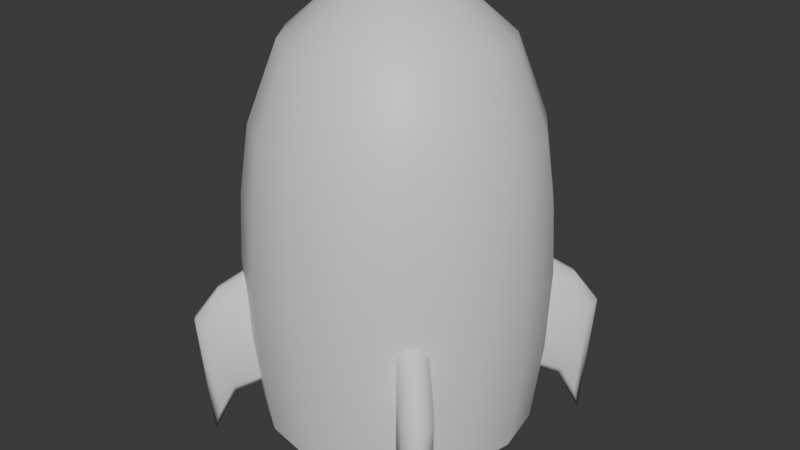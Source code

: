 # Source: Spaceship.blend  (saved by Blender 4.4.32; exported with 4.5.12 LTS)
import bpy
from mathutils import Matrix  # noqa: F401  (used for matrix-valued properties, if any)

bpy.ops.wm.read_factory_settings(use_empty=True)
scene = bpy.context.scene
scene.name = 'Scene'

# ---- collections
col_collection = bpy.data.collections.new('Collection'); scene.collection.children.link(col_collection)

# ---- materials (node trees are filled in below, after node groups)
mat_material_002 = bpy.data.materials.new('Material.002')
mat_material_003 = bpy.data.materials.new('Material.003')
mat_material_004 = bpy.data.materials.new('Material.004')
mat_material_005 = bpy.data.materials.new('Material.005')
mat_material = bpy.data.materials.new('Material')
mat_material.alpha_threshold = 0.0
mat_material.roughness = 0.5
mat_material.line_color = (0.0, 0.0, 0.0, 1.0)
mat_material_001 = bpy.data.materials.new('Material.001')

# ---- node groups
ng_smooth_by_angle = bpy.data.node_groups.new('Smooth by Angle', 'GeometryNodeTree')
_s = ng_smooth_by_angle.interface.new_socket(name='Mesh', in_out='OUTPUT', socket_type='NodeSocketGeometry')
_s = ng_smooth_by_angle.interface.new_socket(name='Mesh', in_out='INPUT', socket_type='NodeSocketGeometry')
_s = ng_smooth_by_angle.interface.new_socket(name='Angle', in_out='INPUT', socket_type='NodeSocketFloat')
_s.subtype = 'ANGLE'
_s.default_value = 0.5236
_s.min_value = 0.0
_s.max_value = 3.142
_s.description = 'Maximum face angle for smooth edges'
_s = ng_smooth_by_angle.interface.new_socket(name='Ignore Sharpness', in_out='INPUT', socket_type='NodeSocketBool')
_s.force_non_field = True
ng_smooth_by_angle.description = 'Set the sharpness of mesh edges based on the angle between the neighboring faces'
ng_smooth_by_angle.is_modifier = True
_N = ng_smooth_by_angle.nodes; _L = ng_smooth_by_angle.links
n0 = _N.new('GeometryNodeSetShadeSmooth'); n0.name = 'Set Shade Smooth'; n0.location = (120, -80)
n0.domain = 'EDGE'
n1 = _N.new('GeometryNodeSetShadeSmooth'); n1.name = 'Set Shade Smooth.001'; n1.location = (300, -80)
n2 = _N.new('NodeGroupOutput'); n2.name = 'Group Output'; n2.location = (480, -80)
n3 = _N.new('GeometryNodeInputMeshEdgeAngle'); n3.name = 'Edge Angle'; n3.location = (-440, -240)
n4 = _N.new('NodeGroupInput'); n4.name = 'Group Input'; n4.location = (-80, -80)
n5 = _N.new('GeometryNodeInputEdgeSmooth'); n5.name = 'Is Edge Smooth'; n5.location = (-260, -120)
n6 = _N.new('GeometryNodeInputShadeSmooth'); n6.name = 'Is Shade Smooth'; n6.location = (-440, -397)
n7 = _N.new('FunctionNodeCompare'); n7.name = 'Compare'; n7.location = (-260, -260)
n7.operation = 'LESS_EQUAL'
n7.inputs[6].default_value = (0.0, 0.0, 0.0, 0.0)
n7.inputs[7].default_value = (0.0, 0.0, 0.0, 0.0)
n8 = _N.new('FunctionNodeBooleanMath'); n8.name = 'Boolean Math.001'; n8.location = (-80, -260)
n9 = _N.new('NodeGroupInput'); n9.name = 'Group Input.001'; n9.location = (-440, -329)
n10 = _N.new('NodeGroupInput'); n10.name = 'Group Input.002'; n10.location = (-259, -189)
n11 = _N.new('FunctionNodeBooleanMath'); n11.name = 'Boolean Math'; n11.location = (-80, -149)
n11.operation = 'OR'
n12 = _N.new('FunctionNodeBooleanMath'); n12.name = 'Boolean Math.002'; n12.location = (-260, -380)
n12.operation = 'OR'
n13 = _N.new('NodeGroupInput'); n13.name = 'Group Input.003'; n13.location = (-440, -460)
_L.new(n3.outputs[0], n7.inputs[0])
_L.new(n1.outputs[0], n2.inputs[0])
_L.new(n9.outputs[1], n7.inputs[1])
_L.new(n7.outputs[0], n8.inputs[0])
_L.new(n4.outputs[0], n0.inputs[0])
_L.new(n0.outputs[0], n1.inputs[0])
_L.new(n8.outputs[0], n0.inputs[2])
_L.new(n10.outputs[2], n11.inputs[1])
_L.new(n5.outputs[0], n11.inputs[0])
_L.new(n11.outputs[0], n0.inputs[1])
_L.new(n13.outputs[2], n12.inputs[1])
_L.new(n6.outputs[0], n12.inputs[0])
_L.new(n12.outputs[0], n8.inputs[1])
n2.is_active_output = True

# ---- material node trees
mat_material_002.use_nodes = True; mat_material_002.node_tree.nodes.clear()
_N = mat_material_002.node_tree.nodes; _L = mat_material_002.node_tree.links
n0 = _N.new('ShaderNodeBsdfPrincipled'); n0.name = 'Principled BSDF'; n0.location = (10, 300)
n1 = _N.new('ShaderNodeOutputMaterial'); n1.name = 'Material Output'; n1.location = (300, 300)
_L.new(n0.outputs[0], n1.inputs[0])
n1.is_active_output = True
mat_material_003.use_nodes = True; mat_material_003.node_tree.nodes.clear()
_N = mat_material_003.node_tree.nodes; _L = mat_material_003.node_tree.links
n0 = _N.new('ShaderNodeBsdfPrincipled'); n0.name = 'Principled BSDF'; n0.location = (10, 300)
n1 = _N.new('ShaderNodeOutputMaterial'); n1.name = 'Material Output'; n1.location = (300, 300)
_L.new(n0.outputs[0], n1.inputs[0])
n1.is_active_output = True
mat_material_004.use_nodes = True; mat_material_004.node_tree.nodes.clear()
_N = mat_material_004.node_tree.nodes; _L = mat_material_004.node_tree.links
n0 = _N.new('ShaderNodeBsdfPrincipled'); n0.name = 'Principled BSDF'; n0.location = (10, 300)
n1 = _N.new('ShaderNodeOutputMaterial'); n1.name = 'Material Output'; n1.location = (300, 300)
_L.new(n0.outputs[0], n1.inputs[0])
n1.is_active_output = True
mat_material_005.use_nodes = True; mat_material_005.node_tree.nodes.clear()
_N = mat_material_005.node_tree.nodes; _L = mat_material_005.node_tree.links
n0 = _N.new('ShaderNodeBsdfPrincipled'); n0.name = 'Principled BSDF'; n0.location = (10, 300)
n1 = _N.new('ShaderNodeOutputMaterial'); n1.name = 'Material Output'; n1.location = (300, 300)
_L.new(n0.outputs[0], n1.inputs[0])
n1.is_active_output = True
mat_material.use_nodes = True; mat_material.node_tree.nodes.clear()
_N = mat_material.node_tree.nodes; _L = mat_material.node_tree.links
n0 = _N.new('ShaderNodeOutputMaterial'); n0.name = 'Material Output'; n0.location = (300, 300)
n1 = _N.new('ShaderNodeBsdfPrincipled'); n1.name = 'Principled BSDF'; n1.location = (10, 300)
n1.inputs[3].default_value = 1.45
_L.new(n1.outputs[0], n0.inputs[0])
n0.is_active_output = True
mat_material_001.use_nodes = True; mat_material_001.node_tree.nodes.clear()
_N = mat_material_001.node_tree.nodes; _L = mat_material_001.node_tree.links
n0 = _N.new('ShaderNodeBsdfPrincipled'); n0.name = 'Principled BSDF'; n0.location = (10, 300)
n1 = _N.new('ShaderNodeOutputMaterial'); n1.name = 'Material Output'; n1.location = (300, 300)
_L.new(n0.outputs[0], n1.inputs[0])
n1.is_active_output = True

# ---- world
world_world = bpy.data.worlds.new('World'); scene.world = world_world
world_world.use_nodes = True; world_world.node_tree.nodes.clear()
_N = world_world.node_tree.nodes; _L = world_world.node_tree.links
n0 = _N.new('ShaderNodeOutputWorld'); n0.name = 'World Output'; n0.location = (300, 300)
n1 = _N.new('ShaderNodeBackground'); n1.name = 'Background'; n1.location = (10, 300)
n1.inputs[0].default_value = (0.05088, 0.05088, 0.05088, 1.0)
_L.new(n1.outputs[0], n0.inputs[0])
n0.is_active_output = True
world_world.color = (0.05088, 0.05088, 0.05088)
world_world.sun_shadow_jitter_overblur = 0.0

# ---- meshes
me_cylinder = bpy.data.meshes.new('Cylinder')
me_cylinder.from_pydata([(0.0, 2.9, -4.897), (1.11, 2.679, -4.897), (2.051, 2.051, -4.897), (2.679, 1.11, -4.897), (2.9, 0.0, -4.897), (2.679, -1.11, -4.897), (2.051, -2.051, -4.897), (1.11, -2.679, -4.897), (0.0, -2.9, -4.897), (-1.11, -2.679, -4.897), (-2.051, -2.051, -4.897), (-2.679, -1.11, -4.897), (-2.9, 0.0, -4.897), (-2.679, 1.11, -4.897), (-2.051, 2.051, -4.897), (-1.11, 2.679, -4.897), (0.0, 2.9, 1.479), (1.11, 2.679, 1.479), (2.051, 2.051, 1.479), (2.679, 1.11, 1.479), (2.9, 0.0, 1.479), (2.679, -1.11, 1.479), (2.051, -2.051, 1.479), (1.11, -2.679, 1.479), (0.0, -2.9, 1.479), (-1.11, -2.679, 1.479), (-2.051, -2.051, 1.479), (-2.679, -1.11, 1.479), (-2.9, 0.0, 1.479), (-2.679, 1.11, 1.479), (-2.051, 2.051, 1.479), (-1.11, 2.679, 1.479), (7.674e-09, 2.262, 3.154), (0.8656, 2.09, 3.155), (1.599, 1.599, 3.155), (2.09, 0.8656, 3.155), (2.262, -9.984e-09, 3.155), (2.09, -0.8656, 3.155), (1.599, -1.599, 3.155), (0.8656, -2.09, 3.155), (7.674e-09, -2.262, 3.155), (-0.8656, -2.09, 3.155), (-1.599, -1.599, 3.155), (-2.09, -0.8656, 3.155), (-2.262, -9.984e-09, 3.155), (-2.09, 0.8656, 3.155), (-1.599, 1.599, 3.155), (-0.8656, 2.09, 3.155), (1.221, 2.947, -1.405), (2.256, 2.256, -1.405), (2.947, 1.221, -1.405), (3.19, 0.0, -1.405), (2.947, -1.221, -1.405), (2.256, -2.256, -1.405), (1.221, -2.947, -1.405), (-2.98e-09, -3.19, -1.405), (-1.221, -2.947, -1.405), (-2.256, -2.256, -1.405), (-2.947, -1.221, -1.405), (-3.19, 0.0, -1.405), (-2.947, 1.221, -1.405), (-2.256, 2.256, -1.405), (-1.221, 2.947, -1.405), (2.815e-08, 1.878, -5.63), (0.7185, 1.735, -5.63), (1.328, 1.328, -5.63), (1.735, 0.7185, -5.63), (1.878, -4.47e-09, -5.63), (1.735, -0.7185, -5.63), (1.328, -1.328, -5.63), (0.7185, -1.735, -5.63), (2.815e-08, -1.878, -5.63), (-0.7185, -1.735, -5.63), (-1.328, -1.328, -5.63), (-1.735, -0.7185, -5.63), (-1.878, -4.47e-09, -5.63), (-1.735, 0.7185, -5.63), (-1.328, 1.328, -5.63), (-0.7185, 1.735, -5.63), (3.163e-08, 2.03, -5.63), (0.7768, 1.875, -5.63), (1.435, 1.435, -5.63), (1.875, 0.7768, -5.63), (2.03, -4.47e-09, -5.63), (1.875, -0.7768, -5.63), (1.435, -1.435, -5.63), (0.7768, -1.875, -5.63), (3.163e-08, -2.03, -5.63), (-0.7768, -1.875, -5.63), (-1.435, -1.435, -5.63), (-1.875, -0.7768, -5.63), (-2.03, -4.47e-09, -5.63), (-1.875, 0.7768, -5.63), (-1.435, 1.435, -5.63), (-0.7768, 1.875, -5.63), (2.815e-08, 1.574, -6.065), (0.6022, 1.454, -6.065), (1.113, 1.113, -6.065), (1.454, 0.6022, -6.065), (1.574, -4.47e-09, -6.065), (1.454, -0.6022, -6.065), (1.113, -1.113, -6.065), (0.6022, -1.454, -6.065), (2.815e-08, -1.574, -6.065), (-0.6022, -1.454, -6.065), (-1.113, -1.113, -6.065), (-1.454, -0.6022, -6.065), (-1.574, -4.47e-09, -6.065), (-1.454, 0.6022, -6.065), (-1.113, 1.113, -6.065), (-0.6022, 1.454, -6.065), (2.815e-08, 1.878, -6.065), (0.7185, 1.735, -6.065), (1.328, 1.328, -6.065), (1.735, 0.7185, -6.065), (1.878, -4.47e-09, -6.065), (1.735, -0.7185, -6.065), (1.328, -1.328, -6.065), (0.7185, -1.735, -6.065), (2.815e-08, -1.878, -6.065), (-0.7185, -1.735, -6.065), (-1.328, -1.328, -6.065), (-1.735, -0.7185, -6.065), (-1.878, -4.47e-09, -6.065), (-1.735, 0.7185, -6.065), (-1.328, 1.328, -6.065), (-0.7185, 1.735, -6.065), (2.169e-07, 1.574, -5.065), (0.6022, 1.454, -5.065), (1.113, 1.113, -5.065), (1.454, 0.6022, -5.065), (1.574, -4.47e-09, -5.065), (1.454, -0.6022, -5.065), (1.113, -1.113, -5.065), (0.6022, -1.454, -5.065), (2.169e-07, -1.574, -5.065), (-0.6022, -1.454, -5.065), (-1.113, -1.113, -5.065), (-1.454, -0.6022, -5.065), (-1.574, -4.47e-09, -5.065), (-1.454, 0.6022, -5.065), (-1.113, 1.113, -5.065), (-0.6022, 1.454, -5.065), (1.193, 2.881, -3.151), (2.205, 2.205, -3.151), (2.881, 1.193, -3.151), (3.118, 3.578e-10, -3.151), (2.881, -1.193, -3.151), (2.205, -2.205, -3.151), (1.193, -2.881, -3.151), (-2.42e-09, -3.118, -3.151), (-1.193, -2.881, -3.151), (-2.205, -2.205, -3.151), (-2.881, -1.193, -3.151), (-3.118, 3.578e-10, -3.151), (-2.881, 1.193, -3.151), (-2.205, 2.205, -3.151), (-1.193, 2.881, -3.151), (-2.42e-09, 3.118, -3.151), (-1.522e-09, 3.11, 0.03698), (1.19, 2.873, 0.03698), (2.199, 2.199, 0.03698), (2.873, 1.19, 0.03698), (3.11, -3.163e-10, 0.03698), (2.873, -1.19, 0.03698), (2.199, -2.199, 0.03698), (1.19, -2.873, 0.03698), (-1.522e-09, -3.11, 0.03698), (-1.19, -2.873, 0.03698), (-2.199, -2.199, 0.03698), (-2.873, -1.19, 0.03698), (-3.11, -3.163e-10, 0.03698), (-2.873, 1.19, 0.03698), (-2.199, 2.199, 0.03698), (-1.19, 2.873, 0.03698), (1.797e-08, 1.19, 4.104), (2.235e-08, 0.4499, 4.383), (0.1722, 0.4156, 4.383), (0.4556, 1.1, 4.104), (0.3181, 0.3181, 4.383), (0.8418, 0.8418, 4.104), (0.4156, 0.1722, 4.383), (1.1, 0.4556, 4.104), (0.4499, -1.49e-08, 4.383), (1.19, -1.122e-08, 4.104), (0.4156, -0.1722, 4.383), (1.1, -0.4556, 4.104), (0.3181, -0.3181, 4.383), (0.8418, -0.8418, 4.104), (0.1722, -0.4156, 4.383), (0.4556, -1.1, 4.104), (2.235e-08, -0.4499, 4.383), (1.797e-08, -1.19, 4.104), (-0.1722, -0.4156, 4.383), (-0.4556, -1.1, 4.104), (-0.3181, -0.3181, 4.383), (-0.8418, -0.8418, 4.104), (-0.4156, -0.1722, 4.383), (-1.1, -0.4556, 4.104), (-0.4499, -2.98e-08, 4.383), (-1.19, -1.122e-08, 4.104), (-0.4156, 0.1722, 4.383), (-1.1, 0.4556, 4.104), (-0.3181, 0.3181, 4.383), (-0.8418, 0.8418, 4.104), (-0.1722, 0.4156, 4.383), (-0.4556, 1.1, 4.104), (-0.7832, 3.034, -1.405), (-2.174e-09, 3.146, -0.6077), (0.7832, 3.034, -1.405), (-2.724e-09, 3.157, -2.203), (-0.5214, 3.097, -1.936), (-0.5214, 3.089, -0.8742), (0.5214, 3.089, -0.8742), (0.5214, 3.097, -1.936)], [], [(32, 175, 178, 33), (35, 182, 184, 36), (36, 184, 186, 37), (37, 186, 188, 38), (38, 188, 190, 39), (39, 190, 192, 40), (40, 192, 194, 41), (41, 194, 196, 42), (42, 196, 198, 43), (43, 198, 200, 44), (44, 200, 202, 45), (45, 202, 204, 46), (46, 204, 206, 47), (33, 178, 180, 34), (34, 180, 182, 35), (15, 0, 79, 94), (174, 31, 16, 159), (173, 30, 31, 174), (172, 29, 30, 173), (171, 28, 29, 172), (170, 27, 28, 171), (169, 26, 27, 170), (168, 25, 26, 169), (167, 24, 25, 168), (166, 23, 24, 167), (165, 22, 23, 166), (164, 21, 22, 165), (163, 20, 21, 164), (162, 19, 20, 163), (161, 18, 19, 162), (160, 17, 18, 161), (159, 16, 17, 160), (31, 47, 32, 16), (30, 46, 47, 31), (29, 45, 46, 30), (28, 44, 45, 29), (27, 43, 44, 28), (26, 42, 43, 27), (25, 41, 42, 26), (24, 40, 41, 25), (23, 39, 40, 24), (22, 38, 39, 23), (21, 37, 38, 22), (20, 36, 37, 21), (19, 35, 36, 20), (18, 34, 35, 19), (17, 33, 34, 18), (16, 32, 33, 17), (174, 159, 208, 212), (143, 48, 49, 144), (144, 49, 50, 145), (145, 50, 51, 146), (146, 51, 52, 147), (147, 52, 53, 148), (148, 53, 54, 149), (149, 54, 55, 150), (150, 55, 56, 151), (151, 56, 57, 152), (152, 57, 58, 153), (153, 58, 59, 154), (154, 59, 60, 155), (155, 60, 61, 156), (156, 61, 62, 157), (143, 214, 209, 48), (68, 69, 117, 116), (3, 4, 83, 82), (8, 9, 88, 87), (13, 14, 93, 92), (1, 2, 81, 80), (6, 7, 86, 85), (11, 12, 91, 90), (4, 5, 84, 83), (9, 10, 89, 88), (14, 15, 94, 93), (2, 3, 82, 81), (7, 8, 87, 86), (0, 1, 80, 79), (12, 13, 92, 91), (5, 6, 85, 84), (10, 11, 90, 89), (64, 63, 79, 80), (65, 64, 80, 81), (66, 65, 81, 82), (67, 66, 82, 83), (68, 67, 83, 84), (69, 68, 84, 85), (70, 69, 85, 86), (71, 70, 86, 87), (72, 71, 87, 88), (73, 72, 88, 89), (74, 73, 89, 90), (75, 74, 90, 91), (76, 75, 91, 92), (77, 76, 92, 93), (78, 77, 93, 94), (63, 78, 94, 79), (103, 104, 136, 135), (76, 77, 125, 124), (69, 70, 118, 117), (77, 78, 126, 125), (70, 71, 119, 118), (63, 64, 112, 111), (78, 63, 111, 126), (71, 72, 120, 119), (64, 65, 113, 112), (72, 73, 121, 120), (65, 66, 114, 113), (73, 74, 122, 121), (66, 67, 115, 114), (74, 75, 123, 122), (67, 68, 116, 115), (75, 76, 124, 123), (96, 95, 111, 112), (97, 96, 112, 113), (98, 97, 113, 114), (99, 98, 114, 115), (100, 99, 115, 116), (101, 100, 116, 117), (102, 101, 117, 118), (103, 102, 118, 119), (104, 103, 119, 120), (105, 104, 120, 121), (106, 105, 121, 122), (107, 106, 122, 123), (108, 107, 123, 124), (109, 108, 124, 125), (110, 109, 125, 126), (95, 110, 126, 111), (127, 128, 129, 130, 131, 132, 133, 134, 135, 136, 137, 138, 139, 140, 141, 142), (96, 97, 129, 128), (104, 105, 137, 136), (97, 98, 130, 129), (105, 106, 138, 137), (98, 99, 131, 130), (106, 107, 139, 138), (99, 100, 132, 131), (107, 108, 140, 139), (100, 101, 133, 132), (108, 109, 141, 140), (101, 102, 134, 133), (109, 110, 142, 141), (102, 103, 135, 134), (95, 96, 128, 127), (110, 95, 127, 142), (15, 157, 158, 0), (14, 156, 157, 15), (13, 155, 156, 14), (12, 154, 155, 13), (11, 153, 154, 12), (10, 152, 153, 11), (9, 151, 152, 10), (8, 150, 151, 9), (7, 149, 150, 8), (6, 148, 149, 7), (5, 147, 148, 6), (4, 146, 147, 5), (3, 145, 146, 4), (2, 144, 145, 3), (1, 143, 144, 2), (0, 158, 143, 1), (48, 160, 161, 49), (49, 161, 162, 50), (50, 162, 163, 51), (51, 163, 164, 52), (52, 164, 165, 53), (53, 165, 166, 54), (54, 166, 167, 55), (55, 167, 168, 56), (56, 168, 169, 57), (57, 169, 170, 58), (58, 170, 171, 59), (59, 171, 172, 60), (60, 172, 173, 61), (61, 173, 174, 62), (213, 208, 159, 160), (47, 206, 175, 32), (178, 175, 176, 177), (180, 178, 177, 179), (182, 180, 179, 181), (184, 182, 181, 183), (186, 184, 183, 185), (188, 186, 185, 187), (190, 188, 187, 189), (192, 190, 189, 191), (194, 192, 191, 193), (196, 194, 193, 195), (198, 196, 195, 197), (200, 198, 197, 199), (202, 200, 199, 201), (204, 202, 201, 203), (206, 204, 203, 205), (175, 206, 205, 176), (177, 176, 205, 203, 201, 199, 197, 195, 193, 191, 189, 187, 185, 183, 181, 179), (157, 62, 207, 211), (158, 157, 211, 210), (158, 210, 214, 143), (209, 213, 160, 48), (62, 174, 212, 207)])
me_cylinder.polygons.foreach_set('use_smooth', [True] * 198)
me_cylinder.polygons.foreach_set('material_index', [3, 3, 3, 3, 3, 3, 3, 3, 3, 3, 3, 3, 3, 3, 3, 1, 0, 0, 0, 0, 0, 0, 0, 0, 0, 0, 0, 0, 0, 0, 0, 0, 0, 0, 0, 0, 0, 0, 0, 0, 0, 0, 0, 0, 0, 0, 0, 0, 0, 0, 0, 0, 0, 0, 0, 0, 0, 0, 0, 0, 0, 0, 0, 0, 2, 1, 1, 1, 1, 1, 1, 1, 1, 1, 1, 1, 1, 1, 1, 1, 1, 1, 1, 1, 1, 1, 1, 1, 1, 1, 1, 1, 1, 1, 1, 1, 2, 2, 2, 2, 2, 2, 2, 2, 2, 2, 2, 2, 2, 2, 2, 2, 2, 2, 2, 2, 2, 2, 2, 2, 2, 2, 2, 2, 2, 2, 2, 2, 2, 2, 2, 2, 2, 2, 2, 2, 2, 2, 2, 2, 2, 2, 2, 2, 1, 1, 1, 1, 1, 1, 1, 1, 1, 1, 1, 1, 1, 1, 1, 1, 0, 0, 0, 0, 0, 0, 0, 0, 0, 0, 0, 0, 0, 0, 0, 3, 3, 3, 3, 3, 3, 3, 3, 3, 3, 3, 3, 3, 3, 3, 3, 3, 3, 0, 0, 0, 0, 0])
_uv = me_cylinder.uv_layers.new(name='UVMap')
_uv.uv.foreach_set('vector', [2.674, 1.248, 2.362, 1.248, 2.347, 1.151, 2.644, 1.055, 2.418, 0.7412, 2.232, 0.9927, 2.145, 0.9468, 2.245, 0.65, 2.245, 0.65, 2.145, 0.9468, 2.048, 0.9301, 2.052, 0.6169, 2.052, 0.6169, 2.048, 0.9301, 1.95, 0.9453, 1.859, 0.6442, 1.859, 0.6442, 1.95, 0.9453, 1.86, 0.9914, 1.682, 0.7297, 1.682, 0.7297, 1.86, 0.9914, 1.788, 1.065, 1.537, 0.8637, 1.537, 1.633, 1.787, 1.432, 1.86, 1.505, 1.682, 1.767, 1.682, 1.767, 1.86, 1.505, 1.949, 1.551, 1.859, 1.852, 1.859, 1.852, 1.949, 1.551, 2.048, 1.565, 2.053, 1.879, 2.053, 1.879, 2.048, 1.565, 2.145, 1.549, 2.246, 1.846, 2.246, 1.846, 2.145, 1.549, 2.233, 1.503, 2.419, 1.755, 2.419, 1.755, 2.233, 1.503, 2.302, 1.433, 2.556, 1.615, 2.556, 1.615, 2.302, 1.433, 2.347, 1.345, 2.644, 1.441, 2.644, 1.055, 2.347, 1.151, 2.302, 1.063, 2.556, 0.8803, 2.556, 0.8803, 2.302, 1.063, 2.232, 0.9927, 2.418, 0.7412, 1.123, -0.1543, 1.139, 0.08524, 0.8788, 0.08901, 0.8666, -0.1173, -0.5866, 0.7503, -0.8881, 0.7321, -0.8804, 0.4986, -0.5784, 0.4989, -0.6102, 1.002, -0.9103, 0.9654, -0.8881, 0.7321, -0.5866, 0.7503, -0.6485, 1.252, -0.9456, 1.197, -0.9103, 0.9654, -0.6102, 1.002, -0.7014, 1.5, -0.9951, 1.426, -0.9456, 1.197, -0.6485, 1.252, -0.7688, 1.744, -1.06, 1.653, -0.9951, 1.426, -0.7014, 1.5, -0.8506, 1.988, -1.141, 1.877, -1.06, 1.653, -0.7688, 1.744, -0.9474, 2.233, -1.239, 2.1, -1.141, 1.877, -0.8506, 1.988, -1.061, 2.484, -1.362, 2.324, -1.239, 2.1, -0.9474, 2.233, -0.9482, -1.233, -1.24, -1.099, -1.363, -1.323, -1.062, -1.483, -0.851, -0.988, -1.141, -0.8767, -1.24, -1.099, -0.9482, -1.233, -0.769, -0.7447, -1.06, -0.6527, -1.141, -0.8767, -0.851, -0.988, -0.7015, -0.5004, -0.9951, -0.4265, -1.06, -0.6527, -0.769, -0.7447, -0.6483, -0.2533, -0.9449, -0.1977, -0.9951, -0.4265, -0.7015, -0.5004, -0.6098, -0.003762, -0.9089, 0.0333, -0.9449, -0.1977, -0.6483, -0.2533, -0.5863, 0.2478, -0.8869, 0.2656, -0.9089, 0.0333, -0.6098, -0.003762, -0.5784, 0.4989, -0.8804, 0.4986, -0.8869, 0.2656, -0.5863, 0.2478, -0.8881, 0.7321, -1.28, 0.7084, -1.273, 0.4989, -0.8804, 0.4986, -0.9103, 0.9654, -1.3, 0.9169, -1.28, 0.7084, -0.8881, 0.7321, -0.9456, 1.197, -1.331, 1.124, -1.3, 0.9169, -0.9103, 0.9654, -0.9951, 1.426, -1.375, 1.328, -1.331, 1.124, -0.9456, 1.197, -1.06, 1.653, -1.434, 1.527, -1.375, 1.328, -0.9951, 1.426, -1.141, 1.877, -1.506, 1.722, -1.434, 1.527, -1.06, 1.653, -1.239, 2.1, -1.595, 1.909, -1.506, 1.722, -1.141, 1.877, -1.362, 2.324, -1.701, 2.085, -1.595, 1.909, -1.239, 2.1, -1.24, -1.099, -1.595, -0.9082, -1.701, -1.083, -1.363, -1.323, -1.141, -0.8767, -1.507, -0.7224, -1.595, -0.9082, -1.24, -1.099, -1.06, -0.6527, -1.434, -0.5288, -1.507, -0.7224, -1.141, -0.8767, -0.9951, -0.4265, -1.375, -0.3295, -1.434, -0.5288, -1.06, -0.6527, -0.9449, -0.1977, -1.33, -0.1259, -1.375, -0.3295, -0.9951, -0.4265, -0.9089, 0.0333, -1.298, 0.08075, -1.33, -0.1259, -0.9449, -0.1977, -0.8869, 0.2656, -1.278, 0.2894, -1.298, 0.08075, -0.9089, 0.0333, -0.8804, 0.4986, -1.273, 0.4989, -1.278, 0.2894, -0.8869, 0.2656, -0.5866, 0.7503, -0.5784, 0.4989, -0.4444, 0.4988, -0.3885, 0.6113, 0.124, 0.198, -0.2808, 0.23, -0.3059, -0.04169, 0.09083, -0.09447, 0.09083, -0.09447, -0.3059, -0.04169, -0.3474, -0.3094, 0.04283, -0.3824, 0.04283, -0.3824, -0.3474, -0.3094, -0.4037, -0.5741, -0.01962, -0.6652, -0.01962, -0.6652, -0.4037, -0.5741, -0.4736, -0.8332, -0.09466, -0.9417, -0.09466, -0.9417, -0.4736, -0.8332, -0.5558, -1.091, -0.1796, -1.213, -0.1796, -1.213, -0.5558, -1.091, -0.6489, -1.351, -0.2715, -1.482, -0.2715, -1.482, -0.6489, -1.351, -0.7511, -1.616, -0.3663, -1.749, -0.3644, 2.749, -0.7498, 2.617, -0.6479, 2.351, -0.2701, 2.482, -0.2701, 2.482, -0.6479, 2.351, -0.555, 2.091, -0.1785, 2.213, -0.1785, 2.213, -0.555, 2.091, -0.4731, 1.833, -0.09383, 1.941, -0.09383, 1.941, -0.4731, 1.833, -0.4033, 1.573, -0.01906, 1.664, -0.01906, 1.664, -0.4033, 1.573, -0.3471, 1.308, 0.04321, 1.381, 0.04321, 1.381, -0.3471, 1.308, -0.3057, 1.04, 0.09107, 1.093, 0.09107, 1.093, -0.3057, 1.04, -0.2804, 0.7684, 0.1242, 0.801, 0.124, 0.198, -0.1543, 0.3833, -0.2752, 0.3268, -0.2808, 0.23, 1.968, 0.2012, 1.942, 0.3394, 1.86, 0.3234, 1.884, 0.1861, 0.9996, 0.782, 0.8948, 0.9882, 0.6812, 0.865, 0.766, 0.6878, 0.2346, -1.425, 0.4394, -1.305, 0.3114, -1.102, 0.1518, -1.186, 1.0, -0.6116, 1.077, -0.3885, 0.8294, -0.3189, 0.7681, -0.5109, 1.123, 0.3249, 1.076, 0.559, 0.8281, 0.4964, 0.866, 0.2952, 0.6133, 1.335, 0.4388, 1.475, 0.3079, 1.275, 0.4501, 1.161, 0.7657, -1.003, 0.8952, -0.8179, 0.6838, -0.6886, 0.5786, -0.8482, 0.8948, 0.9882, 0.7653, 1.173, 0.5753, 1.024, 0.6812, 0.865, 0.4394, -1.305, 0.6139, -1.165, 0.454, -0.9871, 0.3114, -1.102, 1.077, -0.3885, 1.123, -0.1543, 0.8666, -0.1173, 0.8294, -0.3189, 1.076, 0.559, 0.9996, 0.782, 0.766, 0.6878, 0.8281, 0.4964, 0.4388, 1.475, 0.2342, 1.595, 0.1515, 1.356, 0.3079, 1.275, 1.139, 0.08524, 1.123, 0.3249, 0.866, 0.2952, 0.8788, 0.08901, 0.8952, -0.8179, 1.0, -0.6116, 0.7681, -0.5109, 0.6838, -0.6886, 0.7653, 1.173, 0.6133, 1.335, 0.4501, 1.161, 0.5753, 1.024, 0.6139, -1.165, 0.7657, -1.003, 0.5786, -0.8482, 0.454, -0.9871, 0.8261, 0.2902, 0.8384, 0.08896, 0.8788, 0.08901, 0.866, 0.2952, 0.7896, 0.4867, 0.8261, 0.2902, 0.866, 0.2952, 0.8281, 0.4964, 0.7299, 0.6735, 0.7896, 0.4867, 0.8281, 0.4964, 0.766, 0.6878, 0.6482, 0.8463, 0.7299, 0.6735, 0.766, 0.6878, 0.6812, 0.865, 0.5462, 1.001, 0.6482, 0.8463, 0.6812, 0.865, 0.5753, 1.024, 0.4254, 1.135, 0.5462, 1.001, 0.5753, 1.024, 0.4501, 1.161, 0.289, 1.246, 0.4254, 1.135, 0.4501, 1.161, 0.3079, 1.275, 0.1418, 1.323, 0.289, 1.246, 0.3079, 1.275, 0.1515, 1.356, 0.2922, -1.073, 0.1418, -1.152, 0.1518, -1.186, 0.3114, -1.102, 0.4292, -0.9609, 0.2922, -1.073, 0.3114, -1.102, 0.454, -0.9871, 0.5494, -0.8256, 0.4292, -0.9609, 0.454, -0.9871, 0.5786, -0.8482, 0.6508, -0.6699, 0.5494, -0.8256, 0.5786, -0.8482, 0.6838, -0.6886, 0.7319, -0.4965, 0.6508, -0.6699, 0.6838, -0.6886, 0.7681, -0.5109, 0.7909, -0.3091, 0.7319, -0.4965, 0.7681, -0.5109, 0.8294, -0.3189, 0.8266, -0.1124, 0.7909, -0.3091, 0.8294, -0.3189, 0.8666, -0.1173, 0.8384, 0.08896, 0.8266, -0.1124, 0.8666, -0.1173, 0.8788, 0.08901, 1.745, -1.705, 1.773, -1.578, 1.561, -1.539, 1.537, -1.666, 2.018, -1.042, 2.035, -0.8858, 1.943, -0.8783, 1.927, -1.031, 1.942, 0.3394, 1.913, 0.4768, 1.832, 0.4586, 1.86, 0.3234, 2.035, -0.8858, 2.045, -0.7271, 1.951, -0.7233, 1.943, -0.8783, 1.913, 0.4768, 1.881, 0.6152, 1.799, 0.596, 1.832, 0.4586, 2.048, -0.567, 2.045, -0.4069, 1.951, -0.4106, 1.955, -0.567, 2.045, -0.7271, 2.048, -0.567, 1.955, -0.567, 1.951, -0.7233, 1.881, -1.749, 1.913, -1.611, 1.832, -1.593, 1.799, -1.73, 2.045, -0.4069, 2.035, -0.2481, 1.943, -0.2556, 1.951, -0.4106, 1.913, -1.611, 1.942, -1.473, 1.86, -1.457, 1.832, -1.593, 2.035, -0.2481, 2.018, -0.09214, 1.927, -0.1032, 1.943, -0.2556, 1.942, -1.473, 1.968, -1.335, 1.884, -1.32, 1.86, -1.457, 2.018, -0.09214, 1.995, 0.05889, 1.908, 0.04567, 1.927, -0.1032, 1.968, -1.335, 1.995, -1.193, 1.908, -1.18, 1.884, -1.32, 1.995, 0.05889, 1.968, 0.2012, 1.884, 0.1861, 1.908, 0.04567, 1.995, -1.193, 2.018, -1.042, 1.927, -1.031, 1.908, -1.18, 1.883, -0.4132, 1.886, -0.567, 1.955, -0.567, 1.951, -0.4106, 1.875, -0.2607, 1.883, -0.4132, 1.951, -0.4106, 1.943, -0.2556, 1.862, -0.1108, 1.875, -0.2607, 1.943, -0.2556, 1.927, -0.1032, 1.845, 0.03527, 1.862, -0.1108, 1.927, -0.1032, 1.908, 0.04567, 1.823, 0.1755, 1.845, 0.03527, 1.908, 0.04567, 1.884, 0.1861, 1.8, 0.3119, 1.823, 0.1755, 1.884, 0.1861, 1.86, 0.3234, 1.773, 0.4445, 1.8, 0.3119, 1.86, 0.3234, 1.832, 0.4586, 1.745, 0.5712, 1.773, 0.4445, 1.832, 0.4586, 1.799, 0.596, 1.773, -1.578, 1.745, -1.705, 1.799, -1.73, 1.832, -1.593, 1.8, -1.446, 1.773, -1.578, 1.832, -1.593, 1.86, -1.457, 1.823, -1.309, 1.8, -1.446, 1.86, -1.457, 1.884, -1.32, 1.845, -1.169, 1.823, -1.309, 1.884, -1.32, 1.908, -1.18, 1.862, -1.023, 1.845, -1.169, 1.908, -1.18, 1.927, -1.031, 1.875, -0.8732, 1.862, -1.023, 1.927, -1.031, 1.943, -0.8783, 1.883, -0.7207, 1.875, -0.8732, 1.943, -0.8783, 1.951, -0.7233, 1.886, -0.567, 1.883, -0.7207, 1.951, -0.7233, 1.955, -0.567, 1.809, 1.88, 1.944, 1.88, 2.069, 1.932, 2.165, 2.027, 2.216, 2.152, 2.216, 2.287, 2.165, 2.412, 2.069, 2.508, 1.944, 2.559, 1.809, 2.559, 1.685, 2.508, 1.589, 2.412, 1.537, 2.287, 1.537, 2.152, 1.589, 2.027, 1.685, 1.932, 1.883, -0.4132, 1.875, -0.2607, 1.636, -0.2747, 1.641, -0.4202, 1.773, -1.578, 1.8, -1.446, 1.583, -1.41, 1.561, -1.539, 1.875, -0.2607, 1.862, -0.1108, 1.627, -0.1315, 1.636, -0.2747, 1.8, -1.446, 1.823, -1.309, 1.601, -1.278, 1.583, -1.41, 1.862, -0.1108, 1.845, 0.03527, 1.616, 0.008259, 1.627, -0.1315, 1.823, -1.309, 1.845, -1.169, 1.616, -1.142, 1.601, -1.278, 1.845, 0.03527, 1.823, 0.1755, 1.601, 0.1438, 1.616, 0.008259, 1.845, -1.169, 1.862, -1.023, 1.627, -1.002, 1.616, -1.142, 1.823, 0.1755, 1.8, 0.3119, 1.583, 0.2759, 1.601, 0.1438, 1.862, -1.023, 1.875, -0.8732, 1.636, -0.8593, 1.627, -1.002, 1.8, 0.3119, 1.773, 0.4445, 1.561, 0.4051, 1.583, 0.2759, 1.875, -0.8732, 1.883, -0.7207, 1.641, -0.7137, 1.636, -0.8593, 1.773, 0.4445, 1.745, 0.5712, 1.537, 0.5324, 1.561, 0.4051, 1.886, -0.567, 1.883, -0.4132, 1.641, -0.4202, 1.642, -0.567, 1.883, -0.7207, 1.886, -0.567, 1.642, -0.567, 1.641, -0.7137, 1.123, -0.1543, 1.516, -0.2083, 1.536, 0.08506, 1.139, 0.08524, 1.077, -0.3885, 1.456, -0.4951, 1.516, -0.2083, 1.123, -0.1543, 1.0, -0.6116, 1.356, -0.769, 1.456, -0.4951, 1.077, -0.3885, 0.8952, -0.8179, 1.218, -1.023, 1.356, -0.769, 1.0, -0.6116, 0.7657, -1.003, 1.052, -1.241, 1.218, -1.023, 0.8952, -0.8179, 0.6139, -1.165, 0.8652, -1.433, 1.052, -1.241, 0.7657, -1.003, 0.4394, -1.305, 0.6605, -1.602, 0.8652, -1.433, 0.6139, -1.165, 0.2346, -1.425, 0.4401, -1.749, 0.6605, -1.602, 0.4394, -1.305, 0.4388, 1.475, 0.66, 1.771, 0.4397, 1.919, 0.2342, 1.595, 0.6133, 1.335, 0.8649, 1.603, 0.66, 1.771, 0.4388, 1.475, 0.7653, 1.173, 1.052, 1.411, 0.8649, 1.603, 0.6133, 1.335, 0.8948, 0.9882, 1.218, 1.193, 1.052, 1.411, 0.7653, 1.173, 0.9996, 0.782, 1.356, 0.9388, 1.218, 1.193, 0.8948, 0.9882, 1.076, 0.559, 1.455, 0.6651, 1.356, 0.9388, 0.9996, 0.782, 1.123, 0.3249, 1.516, 0.3784, 1.455, 0.6651, 1.076, 0.559, 1.139, 0.08524, 1.536, 0.08506, 1.516, 0.3784, 1.123, 0.3249, -0.2808, 0.23, -0.5863, 0.2478, -0.6098, -0.003762, -0.3059, -0.04169, -0.3059, -0.04169, -0.6098, -0.003762, -0.6483, -0.2533, -0.3474, -0.3094, -0.3474, -0.3094, -0.6483, -0.2533, -0.7015, -0.5004, -0.4037, -0.5741, -0.4037, -0.5741, -0.7015, -0.5004, -0.769, -0.7447, -0.4736, -0.8332, -0.4736, -0.8332, -0.769, -0.7447, -0.851, -0.988, -0.5558, -1.091, -0.5558, -1.091, -0.851, -0.988, -0.9482, -1.233, -0.6489, -1.351, -0.6489, -1.351, -0.9482, -1.233, -1.062, -1.483, -0.7511, -1.616, -0.7498, 2.617, -1.061, 2.484, -0.9474, 2.233, -0.6479, 2.351, -0.6479, 2.351, -0.9474, 2.233, -0.8506, 1.988, -0.555, 2.091, -0.555, 2.091, -0.8506, 1.988, -0.7688, 1.744, -0.4731, 1.833, -0.4731, 1.833, -0.7688, 1.744, -0.7014, 1.5, -0.4033, 1.573, -0.4033, 1.573, -0.7014, 1.5, -0.6485, 1.252, -0.3471, 1.308, -0.3471, 1.308, -0.6485, 1.252, -0.6102, 1.002, -0.3057, 1.04, -0.3057, 1.04, -0.6102, 1.002, -0.5866, 0.7503, -0.2804, 0.7684, -0.3886, 0.3867, -0.4444, 0.4988, -0.5784, 0.4989, -0.5863, 0.2478, 2.644, 1.441, 2.347, 1.345, 2.362, 1.248, 2.674, 1.248, 2.347, 1.151, 2.362, 1.248, 2.187, 1.249, 2.179, 1.205, 2.302, 1.063, 2.347, 1.151, 2.179, 1.205, 2.159, 1.166, 2.232, 0.9927, 2.302, 1.063, 2.159, 1.166, 2.129, 1.134, 2.145, 0.9468, 2.232, 0.9927, 2.129, 1.134, 2.09, 1.113, 2.048, 0.9301, 2.145, 0.9468, 2.09, 1.113, 2.048, 1.105, 1.95, 0.9453, 2.048, 0.9301, 2.048, 1.105, 2.006, 1.112, 1.86, 0.9914, 1.95, 0.9453, 2.006, 1.112, 1.969, 1.132, 1.788, 1.065, 1.86, 0.9914, 1.969, 1.132, 1.94, 1.162, 1.86, 1.505, 1.787, 1.432, 1.94, 1.335, 1.967, 1.365, 1.949, 1.551, 1.86, 1.505, 1.967, 1.365, 2.004, 1.384, 2.048, 1.565, 1.949, 1.551, 2.004, 1.384, 2.047, 1.39, 2.145, 1.549, 2.048, 1.565, 2.047, 1.39, 2.089, 1.383, 2.233, 1.503, 2.145, 1.549, 2.089, 1.383, 2.128, 1.363, 2.302, 1.433, 2.233, 1.503, 2.128, 1.363, 2.159, 1.332, 2.347, 1.345, 2.302, 1.433, 2.159, 1.332, 2.179, 1.293, 2.362, 1.248, 2.347, 1.345, 2.179, 1.293, 2.187, 1.249, 0.1566, 2.072, 0.1418, 2.037, 0.1418, 1.998, 0.1566, 1.963, 0.1839, 1.935, 0.2195, 1.92, 0.2582, 1.92, 0.2938, 1.935, 0.3211, 1.963, 0.3359, 1.998, 0.3359, 2.037, 0.3211, 2.072, 0.2938, 2.1, 0.2582, 2.115, 0.2195, 2.115, 0.1839, 2.1, 0.1242, 0.801, -0.2804, 0.7684, -0.2743, 0.6713, -0.1537, 0.616, 0.1401, 0.4996, 0.1242, 0.801, -0.1537, 0.616, -0.0888, 0.4996, 0.1401, 0.4996, -0.0888, 0.4996, -0.1543, 0.3833, 0.124, 0.198, -0.2752, 0.3268, -0.3886, 0.3867, -0.5863, 0.2478, -0.2808, 0.23, -0.2804, 0.7684, -0.5866, 0.7503, -0.3885, 0.6113, -0.2743, 0.6713])
me_cylinder.materials.append(mat_material_002)
me_cylinder.materials.append(mat_material_003)
me_cylinder.materials.append(mat_material_004)
me_cylinder.materials.append(mat_material_005)
me_cylinder.update()
me_cube_001 = bpy.data.meshes.new('Cube.001')
me_cube_001.from_pydata([(1.816, 2.274, -4.073), (1.956, 2.117, -4.335), (2.045, 2.206, -1.632), (1.888, 2.345, -1.901), (2.487, 2.945, -4.922), (2.749, 2.909, -5.532), (2.911, 3.072, -2.765), (2.613, 3.07, -2.784), (2.084, 1.989, -4.335), (2.24, 1.85, -4.073), (2.312, 1.921, -1.901), (2.172, 2.078, -1.632), (2.911, 2.52, -4.922), (2.876, 2.782, -5.532), (3.037, 2.646, -2.784), (3.039, 2.944, -2.765), (2.263, 2.721, -4.322), (2.397, 2.557, -4.582), (2.376, 2.834, -2.347), (2.54, 2.701, -2.082), (2.687, 2.296, -4.322), (2.524, 2.43, -4.582), (2.8, 2.409, -2.347), (2.667, 2.573, -2.082)], [], [(15, 6, 19, 23), (5, 13, 21, 17), (12, 14, 22, 20), (23, 19, 2, 11), (5, 6, 15, 13), (20, 22, 10, 9), (16, 18, 7, 4), (17, 21, 8, 1), (17, 1, 0, 16), (19, 6, 7, 18), (6, 5, 4, 7), (14, 12, 13, 15), (21, 13, 12, 20), (23, 11, 10, 22), (5, 17, 16, 4), (2, 19, 18, 3), (8, 21, 20, 9), (15, 23, 22, 14), (0, 3, 18, 16)])
me_cube_001.polygons.foreach_set('use_smooth', [True] * 19)
_uv = me_cube_001.uv_layers.new(name='UVMap')
_uv.uv.foreach_set('vector', [1.033, 1.616, 1.106, 1.727, 0.494, 1.747, 0.4831, 1.641, 2.314, 0.4084, 2.166, 0.429, 1.561, 0.194, 1.604, 0.0857, 1.798, 0.4835, 0.9176, 1.44, 0.5788, 1.471, 1.407, 0.4912, 0.4831, 1.641, 0.494, 1.747, -0.02556, 1.79, -0.03946, 1.66, 2.314, 0.4084, 1.106, 1.727, 1.033, 1.616, 2.166, 0.429, 1.407, 0.4912, 0.5788, 1.471, 0.0414, 1.422, 0.9904, 0.3094, 1.482, 2.845, 0.6299, 1.9, 0.9854, 1.907, 1.907, 2.955, 1.604, 0.0857, 1.561, 0.194, 1.127, 0.1285, 1.15, 0.009289, 1.582, 3.058, 1.19, 3.193, 1.068, 3.024, 1.482, 2.845, 0.494, 1.747, 1.106, 1.727, 0.9854, 1.907, 0.6299, 1.9, 1.106, 1.727, 2.314, 3.148, 1.907, 2.955, 0.9854, 1.907, 0.9176, 1.44, 1.798, 0.4835, 2.166, 0.429, 1.033, 1.616, 1.561, 0.194, 2.166, 0.429, 1.798, 0.4835, 1.407, 0.4912, 0.4831, 1.641, -0.03946, 1.66, 0.0414, 1.422, 0.5788, 1.471, 2.314, 3.148, 1.582, 3.058, 1.482, 2.845, 1.907, 2.955, -0.02556, 1.79, 0.494, 1.747, 0.6299, 1.9, 0.09698, 2.005, 1.127, 0.1285, 1.561, 0.194, 1.407, 0.4912, 0.9904, 0.3094, 1.033, 1.616, 0.4831, 1.641, 0.5788, 1.471, 0.9176, 1.44, 1.068, 3.024, 0.09698, 2.005, 0.6299, 1.9, 1.482, 2.845])
me_cube_001.update()
me_cylinder_001 = bpy.data.meshes.new('Cylinder.001')
me_cylinder_001.from_pydata([(0.0, 2.724, -4.883), (1.042, 2.517, -4.883), (1.926, 1.926, -4.883), (2.517, 1.042, -4.883), (2.724, 0.0, -4.883), (2.517, -1.042, -4.883), (1.926, -1.926, -4.883), (1.042, -2.517, -4.883), (0.0, -2.724, -4.883), (-1.042, -2.517, -4.883), (-1.926, -1.926, -4.883), (-2.517, -1.042, -4.883), (-2.724, 0.0, -4.883), (-2.517, 1.042, -4.883), (-1.926, 1.926, -4.883), (-1.042, 2.517, -4.883), (0.0, 2.728, 1.439), (1.044, 2.52, 1.439), (1.929, 1.929, 1.439), (2.52, 1.044, 1.439), (2.728, -8.742e-10, 1.439), (2.52, -1.044, 1.439), (1.929, -1.929, 1.439), (1.044, -2.52, 1.439), (0.0, -2.728, 1.439), (-1.044, -2.52, 1.439), (-1.929, -1.929, 1.439), (-2.52, -1.044, 1.439), (-2.728, 0.0, 1.439), (-2.52, 1.044, 1.439), (-1.929, 1.929, 1.439), (-1.044, 2.52, 1.439), (8.122e-09, 2.115, 3.056), (0.8094, 1.954, 3.056), (1.496, 1.496, 3.056), (1.954, 0.8094, 3.056), (2.115, -1.178e-08, 3.056), (1.954, -0.8094, 3.056), (1.496, -1.496, 3.056), (0.8094, -1.954, 3.056), (7.674e-09, -2.115, 3.056), (-0.8094, -1.954, 3.056), (-1.496, -1.496, 3.056), (-1.954, -0.8094, 3.056), (-2.115, -9.984e-09, 3.056), (-1.954, 0.8094, 3.056), (-1.496, 1.496, 3.056), (-0.8094, 1.954, 3.056), (1.153, 2.784, -1.407), (2.131, 2.131, -1.407), (2.784, 1.153, -1.407), (3.013, 0.0, -1.407), (2.784, -1.153, -1.407), (2.131, -2.131, -1.407), (1.153, -2.784, -1.407), (-2.98e-09, -3.013, -1.407), (-1.153, -2.784, -1.407), (-2.131, -2.131, -1.407), (-2.784, -1.153, -1.407), (-3.013, 0.0, -1.407), (-2.784, 1.153, -1.407), (-2.131, 2.131, -1.407), (-1.153, 2.784, -1.407), (-0.5297, 2.92, -1.946), (1.123, 2.711, -3.145), (2.075, 2.075, -3.145), (2.711, 1.123, -3.145), (2.934, 0.0, -3.145), (2.711, -1.123, -3.145), (2.075, -2.075, -3.145), (1.123, -2.711, -3.145), (-1.524e-09, -2.934, -3.145), (-1.123, -2.711, -3.145), (-2.075, -2.075, -3.145), (-2.711, -1.123, -3.145), (-2.934, 0.0, -3.145), (-2.711, 1.123, -3.145), (-2.075, 2.075, -3.145), (-1.123, 2.711, -3.145), (-1.524e-09, 2.934, -3.145), (-1.706e-09, 2.94, 0.01623), (1.125, 2.716, 0.01623), (2.079, 2.079, 0.01623), (2.716, 1.125, 0.01623), (2.94, -4.477e-10, 0.01623), (2.716, -1.125, 0.01623), (2.079, -2.079, 0.01623), (1.125, -2.716, 0.01623), (-1.706e-09, -2.94, 0.01623), (-1.125, -2.716, 0.01623), (-2.079, -2.079, 0.01623), (-2.716, -1.125, 0.01623), (-2.94, 0.0, 0.01623), (-2.716, 1.125, 0.01623), (-2.079, 2.079, 0.01623), (-1.125, 2.716, 0.01623), (-1.9, -0.02353, 3.261), (-1.9, -1.959, -4.889), (-1.9, 0.02353, 3.261), (-1.9, 1.959, -4.889), (-1.9, -2.21, 0.01815), (-1.9, 2.21, 0.01815), (-1.9, -2.203, -3.143), (-1.9, 2.203, -3.143), (-1.9, 2.302, -1.409), (-1.9, -2.302, -1.409), (-1.9, 1.97, 1.446), (-1.9, -1.97, 1.446), (-1.9, 0.9098, 3.063), (-1.9, -0.9098, 3.063), (-1.9, 0.7902, 3.117), (-1.9, -0.7902, 3.117), (2.608e-08, 0.4793, 4.234), (1.992e-08, 1.005, 4.036), (0.3846, 0.9286, 4.036), (0.1834, 0.4428, 4.234), (0.7107, 0.7107, 4.036), (0.3389, 0.3389, 4.234), (0.9286, 0.3846, 4.036), (0.4428, 0.1834, 4.234), (1.005, -1.378e-08, 4.036), (0.4793, -2.235e-08, 4.234), (0.9286, -0.3846, 4.036), (0.4428, -0.1834, 4.234), (0.7107, -0.7107, 4.036), (0.3389, -0.3389, 4.234), (0.3846, -0.9286, 4.036), (0.1834, -0.4428, 4.234), (1.768e-08, -1.005, 4.036), (1.118e-08, -0.4793, 4.234), (-0.3846, -0.9286, 4.036), (-0.1834, -0.4428, 4.234), (-0.7107, -0.7107, 4.036), (-0.3389, -0.3389, 4.234), (-0.9286, -0.3846, 4.036), (-0.4428, -0.1834, 4.234), (-1.005, -1.023e-08, 4.036), (-0.4793, -1.863e-08, 4.234), (-0.9286, 0.3846, 4.036), (-0.4428, 0.1834, 4.234), (-0.7107, 0.7107, 4.036), (-0.3389, 0.3389, 4.234), (-0.3846, 0.9286, 4.036), (-0.1834, 0.4428, 4.234), (-2.328e-09, 2.978, -2.185), (0.7642, 2.861, -1.407), (-2.283e-09, 2.973, -0.6284), (-0.7642, 2.861, -1.407), (0.5297, 2.92, -1.946), (0.5297, 2.917, -0.8672), (-0.5297, 2.917, -0.8672)], [], [(32, 33, 114, 113), (35, 36, 120, 118), (36, 37, 122, 120), (37, 38, 124, 122), (38, 39, 126, 124), (39, 40, 128, 126), (40, 41, 130, 128), (41, 42, 132, 130), (42, 43, 134, 132), (43, 44, 136, 134), (44, 45, 138, 136), (45, 46, 140, 138), (46, 47, 142, 140), (33, 34, 116, 114), (34, 35, 118, 116), (95, 80, 16, 31), (94, 95, 31, 30), (93, 94, 30, 29), (92, 93, 29, 28), (91, 92, 28, 27), (90, 91, 27, 26), (89, 90, 26, 25), (88, 89, 25, 24), (87, 88, 24, 23), (86, 87, 23, 22), (85, 86, 22, 21), (84, 85, 21, 20), (83, 84, 20, 19), (82, 83, 19, 18), (81, 82, 18, 17), (80, 81, 17, 16), (31, 16, 32, 47), (30, 31, 47, 46), (29, 30, 46, 45), (28, 29, 45, 44), (27, 28, 44, 43), (26, 27, 43, 42), (25, 26, 42, 41), (24, 25, 41, 40), (23, 24, 40, 39), (22, 23, 39, 38), (21, 22, 38, 37), (20, 21, 37, 36), (19, 20, 36, 35), (18, 19, 35, 34), (17, 18, 34, 33), (16, 17, 33, 32), (149, 145, 48, 81), (64, 65, 49, 48), (65, 66, 50, 49), (66, 67, 51, 50), (67, 68, 52, 51), (68, 69, 53, 52), (69, 70, 54, 53), (70, 71, 55, 54), (71, 72, 56, 55), (72, 73, 57, 56), (73, 74, 58, 57), (74, 75, 59, 58), (75, 76, 60, 59), (76, 77, 61, 60), (77, 78, 62, 61), (95, 150, 146, 80), (0, 15, 14, 13, 12, 11, 10, 9, 8, 7, 6, 5, 4, 3, 2, 1), (15, 0, 79, 78), (14, 15, 78, 77), (13, 14, 77, 76), (12, 13, 76, 75), (11, 12, 75, 74), (10, 11, 74, 73), (9, 10, 73, 72), (8, 9, 72, 71), (7, 8, 71, 70), (6, 7, 70, 69), (5, 6, 69, 68), (4, 5, 68, 67), (3, 4, 67, 66), (2, 3, 66, 65), (1, 2, 65, 64), (0, 1, 64, 79), (48, 49, 82, 81), (49, 50, 83, 82), (50, 51, 84, 83), (51, 52, 85, 84), (52, 53, 86, 85), (53, 54, 87, 86), (54, 55, 88, 87), (55, 56, 89, 88), (56, 57, 90, 89), (57, 58, 91, 90), (58, 59, 92, 91), (59, 60, 93, 92), (60, 61, 94, 93), (61, 62, 95, 94), (64, 48, 145, 148), (102, 97, 99, 103), (107, 100, 101, 106), (105, 102, 103, 104), (100, 105, 104, 101), (109, 107, 106, 108), (111, 109, 108, 110), (96, 111, 110, 98), (47, 32, 113, 142), (115, 112, 113, 114), (117, 115, 114, 116), (119, 117, 116, 118), (121, 119, 118, 120), (123, 121, 120, 122), (125, 123, 122, 124), (127, 125, 124, 126), (129, 127, 126, 128), (131, 129, 128, 130), (133, 131, 130, 132), (135, 133, 132, 134), (137, 135, 134, 136), (139, 137, 136, 138), (141, 139, 138, 140), (143, 141, 140, 142), (112, 143, 142, 113), (115, 117, 119, 121, 123, 125, 127, 129, 131, 133, 135, 137, 139, 141, 143, 112), (78, 79, 144, 63), (146, 149, 81, 80), (62, 147, 150, 95), (62, 78, 63, 147), (79, 64, 148, 144)])
me_cylinder_001.polygons.foreach_set('use_smooth', [True] * 125)
me_cylinder_001.polygons.foreach_set('material_index', [0, 0, 0, 0, 0, 0, 0, 0, 0, 0, 0, 0, 0, 0, 0, 0, 0, 0, 0, 0, 0, 0, 0, 0, 0, 0, 0, 0, 0, 0, 0, 0, 0, 0, 0, 0, 0, 0, 0, 0, 0, 0, 0, 0, 0, 0, 0, 0, 0, 0, 0, 0, 0, 0, 0, 0, 0, 0, 0, 0, 0, 0, 0, 0, 0, 0, 0, 0, 0, 0, 0, 0, 0, 0, 0, 0, 0, 0, 0, 0, 0, 0, 0, 0, 0, 0, 0, 0, 0, 0, 0, 0, 0, 0, 0, 1, 1, 1, 1, 1, 1, 1, 0, 0, 0, 0, 0, 0, 0, 0, 0, 0, 0, 0, 0, 0, 0, 0, 0, 0, 0, 0, 0, 0, 0])
_uv = me_cylinder_001.uv_layers.new(name='UVMap')
_uv.uv.foreach_set('vector', [-0.6657, 0.527, -0.6797, 0.6816, -1.005, 0.6452, -0.9914, 0.5274, -0.753, 0.9843, -0.8133, 1.127, -1.098, 0.9748, -1.054, 0.8708, -0.8133, 1.127, -0.8961, 1.263, -1.156, 1.066, -1.098, 0.9748, -0.8961, 1.263, -1.002, 1.39, -1.232, 1.142, -1.156, 1.066, -1.002, 1.39, -1.135, 1.508, -1.321, 1.2, -1.232, 1.142, -1.135, 1.508, -1.303, 1.612, -1.421, 1.237, -1.321, 1.2, -1.28, -0.6137, -1.105, -0.4968, -1.304, -0.1789, -1.413, -0.2241, -1.105, -0.4968, -0.9692, -0.3672, -1.212, -0.1105, -1.304, -0.1789, -0.9692, -0.3672, -0.8637, -0.2276, -1.137, -0.02502, -1.212, -0.1105, -0.8637, -0.2276, -0.7814, -0.08427, -1.074, 0.06904, -1.137, -0.02502, -0.7814, -0.08427, -0.7249, 0.06472, -1.032, 0.176, -1.074, 0.06904, -0.7249, 0.06472, -0.6879, 0.2171, -1.006, 0.2895, -1.032, 0.176, -0.6879, 0.2171, -0.6688, 0.3716, -0.9948, 0.4075, -1.006, 0.2895, -0.6797, 0.6816, -0.71, 0.8348, -1.026, 0.7608, -1.005, 0.6452, -0.71, 0.8348, -0.753, 0.9843, -1.054, 0.8708, -1.026, 0.7608, -0.08312, 0.3347, -0.08256, 0.5467, -0.346, 0.5366, -0.3481, 0.3486, -0.103, 0.1189, -0.08312, 0.3347, -0.3481, 0.3486, -0.369, 0.1595, -0.144, -0.09756, -0.103, 0.1189, -0.369, 0.1595, -0.41, -0.02958, -0.2067, -0.3146, -0.144, -0.09756, -0.41, -0.02958, -0.4724, -0.2181, -0.2915, -0.5332, -0.2067, -0.3146, -0.4724, -0.2181, -0.5587, -0.4065, -0.3996, -0.7556, -0.2915, -0.5332, -0.5587, -0.4065, -0.6709, -0.5957, -0.5331, -0.9857, -0.3996, -0.7556, -0.6709, -0.5957, -0.8139, -0.786, -0.6961, -1.231, -0.5331, -0.9857, -0.8139, -0.786, -0.9977, -0.9817, -0.6127, 1.991, -0.7744, 2.213, -1.048, 1.969, -0.8689, 1.793, -0.4772, 1.782, -0.6127, 1.991, -0.8689, 1.793, -0.726, 1.619, -0.3641, 1.578, -0.4772, 1.782, -0.726, 1.619, -0.6112, 1.444, -0.2711, 1.375, -0.3641, 1.578, -0.6112, 1.444, -0.5198, 1.269, -0.1968, 1.172, -0.2711, 1.375, -0.5198, 1.269, -0.4492, 1.09, -0.1407, 0.9655, -0.1968, 1.172, -0.4492, 1.09, -0.3972, 0.9076, -0.1023, 0.7565, -0.1407, 0.9655, -0.3972, 0.9076, -0.3627, 0.7229, -0.08256, 0.5467, -0.1023, 0.7565, -0.3627, 0.7229, -0.346, 0.5366, -0.3481, 0.3486, -0.346, 0.5366, -0.6657, 0.527, -0.6688, 0.3716, -0.369, 0.1595, -0.3481, 0.3486, -0.6688, 0.3716, -0.6879, 0.2171, -0.41, -0.02958, -0.369, 0.1595, -0.6879, 0.2171, -0.7249, 0.06472, -0.4724, -0.2181, -0.41, -0.02958, -0.7249, 0.06472, -0.7814, -0.08427, -0.5587, -0.4065, -0.4724, -0.2181, -0.7814, -0.08427, -0.8637, -0.2276, -0.6709, -0.5957, -0.5587, -0.4065, -0.8637, -0.2276, -0.9692, -0.3672, -0.8139, -0.786, -0.6709, -0.5957, -0.9692, -0.3672, -1.105, -0.4968, -0.9977, -0.9817, -0.8139, -0.786, -1.105, -0.4968, -1.28, -0.6137, -0.8689, 1.793, -1.048, 1.969, -1.303, 1.612, -1.135, 1.508, -0.726, 1.619, -0.8689, 1.793, -1.135, 1.508, -1.002, 1.39, -0.6112, 1.444, -0.726, 1.619, -1.002, 1.39, -0.8961, 1.263, -0.5198, 1.269, -0.6112, 1.444, -0.8961, 1.263, -0.8133, 1.127, -0.4492, 1.09, -0.5198, 1.269, -0.8133, 1.127, -0.753, 0.9843, -0.3972, 0.9076, -0.4492, 1.09, -0.753, 0.9843, -0.71, 0.8348, -0.3627, 0.7229, -0.3972, 0.9076, -0.71, 0.8348, -0.6797, 0.6816, -0.346, 0.5366, -0.3627, 0.7229, -0.6797, 0.6816, -0.6657, 0.527, 0.07745, 0.6574, 0.1815, 0.7132, 0.1701, 0.7914, -0.1023, 0.7565, 0.5456, 0.8495, 0.4936, 1.106, 0.1284, 1.024, 0.1701, 0.7914, 0.4936, 1.106, 0.426, 1.357, 0.06848, 1.252, 0.1284, 1.024, 0.426, 1.357, 0.3446, 1.603, -0.008187, 1.477, 0.06848, 1.252, 0.3446, 1.603, 0.2516, 1.846, -0.1008, 1.701, -0.008187, 1.477, 0.2516, 1.846, 0.1489, 2.09, -0.2088, 1.927, -0.1008, 1.701, 0.1489, 2.09, 0.03928, 2.338, -0.332, 2.161, -0.2088, 1.927, 0.03928, 2.338, -0.07368, 2.596, -0.4698, 2.409, -0.332, 2.161, 0.07983, -1.608, 0.1869, -1.322, -0.2237, -1.153, -0.3589, -1.427, 0.1869, -1.322, 0.2897, -1.048, -0.1052, -0.8954, -0.2237, -1.153, 0.2897, -1.048, 0.3837, -0.7788, -0.004408, -0.6474, -0.1052, -0.8954, 0.3837, -0.7788, 0.4649, -0.5103, 0.07763, -0.4036, -0.004408, -0.6474, 0.4649, -0.5103, 0.5295, -0.2391, 0.1396, -0.161, 0.07763, -0.4036, 0.5295, -0.2391, 0.5727, 0.03566, 0.1798, 0.08172, 0.1396, -0.161, 0.5727, 0.03566, 0.5882, 0.3111, 0.1962, 0.3244, 0.1798, 0.08172, -0.08312, 0.3347, 0.08844, 0.4503, 0.038, 0.5516, -0.08256, 0.5467, 1.32, 1.213, 1.149, 1.043, 1.057, 0.8206, 1.057, 0.5801, 1.149, 0.3579, 1.32, 0.1879, 1.542, 0.09586, 1.782, 0.09586, 2.004, 0.1879, 2.174, 0.3579, 2.266, 0.5801, 2.266, 0.8206, 2.174, 1.043, 2.004, 1.213, 1.782, 1.305, 1.542, 1.305, 1.056, 0.3095, 1.032, 0.6222, 0.5799, 0.5841, 0.5882, 0.3111, 1.053, -0.01632, 1.056, 0.3095, 0.5882, 0.3111, 0.5727, 0.03566, 0.9914, -0.3304, 1.053, -0.01632, 0.5727, 0.03566, 0.5295, -0.2391, 0.9132, -0.629, 0.9914, -0.3304, 0.5295, -0.2391, 0.4649, -0.5103, 0.8239, -0.9165, 0.9132, -0.629, 0.4649, -0.5103, 0.3837, -0.7788, 0.7281, -1.197, 0.8239, -0.9165, 0.3837, -0.7788, 0.2897, -1.048, 0.6308, -1.473, 0.7281, -1.197, 0.2897, -1.048, 0.1869, -1.322, 0.5382, -1.749, 0.6308, -1.473, 0.1869, -1.322, 0.07983, -1.608, 0.4401, 2.5, 0.3408, 2.749, -0.07368, 2.596, 0.03928, 2.338, 0.544, 2.25, 0.4401, 2.5, 0.03928, 2.338, 0.1489, 2.09, 0.6471, 1.999, 0.544, 2.25, 0.1489, 2.09, 0.2516, 1.846, 0.7457, 1.743, 0.6471, 1.999, 0.2516, 1.846, 0.3446, 1.603, 0.8365, 1.479, 0.7457, 1.743, 0.3446, 1.603, 0.426, 1.357, 0.9167, 1.206, 0.8365, 1.479, 0.426, 1.357, 0.4936, 1.106, 0.9832, 0.921, 0.9167, 1.206, 0.4936, 1.106, 0.5456, 0.8495, 1.032, 0.6222, 0.9832, 0.921, 0.5456, 0.8495, 0.5799, 0.5841, 0.1701, 0.7914, 0.1284, 1.024, -0.1407, 0.9655, -0.1023, 0.7565, 0.1284, 1.024, 0.06848, 1.252, -0.1968, 1.172, -0.1407, 0.9655, 0.06848, 1.252, -0.008187, 1.477, -0.2711, 1.375, -0.1968, 1.172, -0.008187, 1.477, -0.1008, 1.701, -0.3641, 1.578, -0.2711, 1.375, -0.1008, 1.701, -0.2088, 1.927, -0.4772, 1.782, -0.3641, 1.578, -0.2088, 1.927, -0.332, 2.161, -0.6127, 1.991, -0.4772, 1.782, -0.332, 2.161, -0.4698, 2.409, -0.7744, 2.213, -0.6127, 1.991, -0.3589, -1.427, -0.2237, -1.153, -0.5331, -0.9857, -0.6961, -1.231, -0.2237, -1.153, -0.1052, -0.8954, -0.3996, -0.7556, -0.5331, -0.9857, -0.1052, -0.8954, -0.004408, -0.6474, -0.2915, -0.5332, -0.3996, -0.7556, -0.004408, -0.6474, 0.07763, -0.4036, -0.2067, -0.3146, -0.2915, -0.5332, 0.07763, -0.4036, 0.1396, -0.161, -0.144, -0.09756, -0.2067, -0.3146, 0.1396, -0.161, 0.1798, 0.08172, -0.103, 0.1189, -0.144, -0.09756, 0.1798, 0.08172, 0.1962, 0.3244, -0.08312, 0.3347, -0.103, 0.1189, 0.5456, 0.8495, 0.1701, 0.7914, 0.1815, 0.7132, 0.2986, 0.6752, 1.08, -1.354, 1.135, -1.749, 2.022, -1.749, 2.077, -1.354, 1.132, -0.3161, 1.078, -0.6391, 2.078, -0.6391, 2.024, -0.3161, 1.057, -0.962, 1.08, -1.354, 2.077, -1.354, 2.099, -0.962, 1.078, -0.6391, 1.057, -0.962, 2.099, -0.962, 2.078, -0.6391, 1.372, 0.04983, 1.132, -0.3161, 2.024, -0.3161, 1.784, 0.04983, 1.4, 0.06198, 1.372, 0.04983, 1.784, 0.04983, 1.757, 0.06198, 1.573, 0.09456, 1.4, 0.06198, 1.757, 0.06198, 1.584, 0.09456, -0.6688, 0.3716, -0.6657, 0.527, -0.9914, 0.5274, -0.9948, 0.4075, -1.216, 0.632, -1.196, 0.5242, -0.9914, 0.5274, -1.005, 0.6452, -1.218, 0.7291, -1.216, 0.632, -1.005, 0.6452, -1.026, 0.7608, -1.232, 0.816, -1.218, 0.7291, -1.026, 0.7608, -1.054, 0.8708, -1.257, 0.8924, -1.232, 0.816, -1.054, 0.8708, -1.098, 0.9748, -1.29, 0.9602, -1.257, 0.8924, -1.098, 0.9748, -1.156, 1.066, -1.336, 1.013, -1.29, 0.9602, -1.156, 1.066, -1.232, 1.142, -1.387, 1.049, -1.336, 1.013, -1.232, 1.142, -1.321, 1.2, -1.442, 1.07, -1.387, 1.049, -1.321, 1.2, -1.421, 1.237, -1.381, -0.01681, -1.442, -0.04095, -1.413, -0.2241, -1.304, -0.1789, -1.326, 0.02753, -1.381, -0.01681, -1.304, -0.1789, -1.212, -0.1105, -1.279, 0.08749, -1.326, 0.02753, -1.212, -0.1105, -1.137, -0.02502, -1.238, 0.1566, -1.279, 0.08749, -1.137, -0.02502, -1.074, 0.06904, -1.212, 0.2391, -1.238, 0.1566, -1.074, 0.06904, -1.032, 0.176, -1.198, 0.3289, -1.212, 0.2391, -1.032, 0.176, -1.006, 0.2895, -1.195, 0.4241, -1.198, 0.3289, -1.006, 0.2895, -0.9948, 0.4075, -1.196, 0.5242, -1.195, 0.4241, -0.9948, 0.4075, -0.9914, 0.5274, 1.395, 1.352, 1.424, 1.322, 1.464, 1.306, 1.506, 1.306, 1.545, 1.322, 1.575, 1.352, 1.591, 1.391, 1.591, 1.434, 1.575, 1.473, 1.545, 1.503, 1.506, 1.519, 1.464, 1.519, 1.424, 1.503, 1.395, 1.473, 1.378, 1.434, 1.378, 1.391, 0.5882, 0.3111, 0.5799, 0.5841, 0.3608, 0.5692, 0.3117, 0.4555, 0.038, 0.5516, 0.07745, 0.6574, -0.1023, 0.7565, -0.08256, 0.5467, 0.1962, 0.3244, 0.1983, 0.4044, 0.08844, 0.4503, -0.08312, 0.3347, 0.1962, 0.3244, 0.5882, 0.3111, 0.3117, 0.4555, 0.1983, 0.4044, 0.5799, 0.5841, 0.5456, 0.8495, 0.2986, 0.6752, 0.3608, 0.5692])
me_cylinder_001.materials.append(mat_material)
me_cylinder_001.materials.append(mat_material_001)
me_cylinder_001.update()
me_cylinder_001.normals_split_custom_set([tuple(v) for v in zip(*[iter([-0.02054, -0.9202, -0.3908, -0.4855, -0.6833, -0.5454, -0.2034, -0.491, -0.8471, -2.454e-07, -0.5315, -0.8471, -0.8581, -0.3332, -0.3908, -0.817, 0.187, -0.5454, -0.5315, -2.086e-08, -0.8471, -0.491, -0.2034, -0.8471, -0.817, 0.187, -0.5454, -0.6833, 0.4855, -0.5454, -0.491, 0.2034, -0.8471, -0.5315, -2.086e-08, -0.8471, -0.6833, 0.4855, -0.5454, -0.4455, 0.71, -0.5454, -0.3758, 0.3758, -0.8471, -0.491, 0.2034, -0.8471, -0.4455, 0.71, -0.5454, -0.1399, 0.8264, -0.5454, -0.2034, 0.491, -0.8471, -0.3758, 0.3758, -0.8471, -0.1399, 0.8264, -0.5454, 0.187, 0.817, -0.5454, 7.238e-08, 0.5315, -0.8471, -0.2034, 0.491, -0.8471, 0.187, 0.817, -0.5454, 0.4855, 0.6833, -0.5454, 0.2034, 0.491, -0.8471, 7.238e-08, 0.5315, -0.8471, 0.4855, 0.6833, -0.5454, 0.71, 0.4455, -0.5454, 0.3758, 0.3758, -0.8471, 0.2034, 0.491, -0.8471, 0.71, 0.4455, -0.5454, 0.8264, 0.1399, -0.5454, 0.491, 0.2034, -0.8471, 0.3758, 0.3758, -0.8471, 0.8264, 0.1399, -0.5454, 0.817, -0.187, -0.5454, 0.5315, 4.907e-09, -0.8471, 0.491, 0.2034, -0.8471, 0.817, -0.187, -0.5454, 0.6833, -0.4855, -0.5454, 0.491, -0.2034, -0.8471, 0.5315, 4.907e-09, -0.8471, 0.6833, -0.4855, -0.5454, 0.4455, -0.71, -0.5454, 0.3758, -0.3758, -0.8471, 0.491, -0.2034, -0.8471, 0.4455, -0.71, -0.5454, 0.1574, -0.7441, -0.6492, 0.2034, -0.491, -0.8471, 0.3758, -0.3758, -0.8471, -0.4855, -0.6833, -0.5454, -0.6272, -0.4302, -0.6492, -0.3758, -0.3758, -0.8471, -0.2034, -0.491, -0.8471, -0.6272, -0.4302, -0.6492, -0.8581, -0.3332, -0.3908, -0.491, -0.2034, -0.8471, -0.3758, -0.3758, -0.8471, 0.4094, -0.9116, -0.03697, 6.687e-11, -0.9983, -0.05823, 3.222e-06, -0.8846, -0.4663, 0.3385, -0.8173, -0.4663, 0.7071, -0.7071, -0.005792, 0.4094, -0.9116, -0.03697, 0.3385, -0.8173, -0.4663, 0.6255, -0.6255, -0.4663, 0.9239, -0.3827, -0.005792, 0.7071, -0.7071, -0.005792, 0.6255, -0.6255, -0.4663, 0.8173, -0.3385, -0.4663, 1.0, 1.467e-06, -0.005792, 0.9239, -0.3827, -0.005792, 0.8173, -0.3385, -0.4663, 0.8846, 0.0, -0.4663, 0.9239, 0.3827, -0.005792, 1.0, 1.467e-06, -0.005792, 0.8846, 0.0, -0.4663, 0.8173, 0.3385, -0.4663, 0.7071, 0.7071, -0.005792, 0.9239, 0.3827, -0.005792, 0.8173, 0.3385, -0.4663, 0.6255, 0.6255, -0.4663, 0.3827, 0.9239, -0.005792, 0.7071, 0.7071, -0.005792, 0.6255, 0.6255, -0.4663, 0.3385, 0.8173, -0.4663, -1.469e-06, 1.0, -0.005792, 0.3827, 0.9239, -0.005792, 0.3385, 0.8173, -0.4663, -2.757e-10, 0.8846, -0.4663, -0.3827, 0.9239, -0.005792, -1.469e-06, 1.0, -0.005792, -2.757e-10, 0.8846, -0.4663, -0.3385, 0.8173, -0.4663, -0.7071, 0.7071, -0.005792, -0.3827, 0.9239, -0.005792, -0.3385, 0.8173, -0.4663, -0.6255, 0.6255, -0.4663, -0.9239, 0.3827, -0.005792, -0.7071, 0.7071, -0.005792, -0.6255, 0.6255, -0.4663, -0.8173, 0.3385, -0.4663, -1.0, -1.467e-06, -0.005792, -0.9239, 0.3827, -0.005792, -0.8173, 0.3385, -0.4663, -0.8846, -4.6e-09, -0.4663, -0.9239, -0.3827, -0.005792, -1.0, -1.467e-06, -0.005792, -0.8846, -4.6e-09, -0.4663, -0.8173, -0.3385, -0.4663, -0.7071, -0.7071, -0.005792, -0.9239, -0.3827, -0.005792, -0.8173, -0.3385, -0.4663, -0.6255, -0.6255, -0.4663, -0.3605, -0.932, -0.03698, -0.7071, -0.7071, -0.005792, -0.6255, -0.6255, -0.4663, -0.3385, -0.8173, -0.4663, 6.687e-11, -0.9983, -0.05823, -0.3605, -0.932, -0.03698, -0.3385, -0.8173, -0.4663, 3.222e-06, -0.8846, -0.4663, 0.3385, -0.8173, -0.4663, 3.222e-06, -0.8846, -0.4663, -0.02054, -0.9202, -0.3908, 0.1574, -0.7441, -0.6492, 0.6255, -0.6255, -0.4663, 0.3385, -0.8173, -0.4663, 0.1574, -0.7441, -0.6492, 0.4455, -0.71, -0.5454, 0.8173, -0.3385, -0.4663, 0.6255, -0.6255, -0.4663, 0.4455, -0.71, -0.5454, 0.6833, -0.4855, -0.5454, 0.8846, 0.0, -0.4663, 0.8173, -0.3385, -0.4663, 0.6833, -0.4855, -0.5454, 0.817, -0.187, -0.5454, 0.8173, 0.3385, -0.4663, 0.8846, 0.0, -0.4663, 0.817, -0.187, -0.5454, 0.8264, 0.1399, -0.5454, 0.6255, 0.6255, -0.4663, 0.8173, 0.3385, -0.4663, 0.8264, 0.1399, -0.5454, 0.71, 0.4455, -0.5454, 0.3385, 0.8173, -0.4663, 0.6255, 0.6255, -0.4663, 0.71, 0.4455, -0.5454, 0.4855, 0.6833, -0.5454, -2.757e-10, 0.8846, -0.4663, 0.3385, 0.8173, -0.4663, 0.4855, 0.6833, -0.5454, 0.187, 0.817, -0.5454, -0.3385, 0.8173, -0.4663, -2.757e-10, 0.8846, -0.4663, 0.187, 0.817, -0.5454, -0.1399, 0.8264, -0.5454, -0.6255, 0.6255, -0.4663, -0.3385, 0.8173, -0.4663, -0.1399, 0.8264, -0.5454, -0.4455, 0.71, -0.5454, -0.8173, 0.3385, -0.4663, -0.6255, 0.6255, -0.4663, -0.4455, 0.71, -0.5454, -0.6833, 0.4855, -0.5454, -0.8846, -4.6e-09, -0.4663, -0.8173, 0.3385, -0.4663, -0.6833, 0.4855, -0.5454, -0.817, 0.187, -0.5454, -0.8173, -0.3385, -0.4663, -0.8846, -4.6e-09, -0.4663, -0.817, 0.187, -0.5454, -0.8581, -0.3332, -0.3908, -0.6255, -0.6255, -0.4663, -0.8173, -0.3385, -0.4663, -0.8581, -0.3332, -0.3908, -0.6272, -0.4302, -0.6492, -0.3385, -0.8173, -0.4663, -0.6255, -0.6255, -0.4663, -0.6272, -0.4302, -0.6492, -0.4855, -0.6833, -0.5454, 3.222e-06, -0.8846, -0.4663, -0.3385, -0.8173, -0.4663, -0.4855, -0.6833, -0.5454, -0.02054, -0.9202, -0.3908, -0.122, -0.9924, -0.01396, -0.1575, -0.9875, -0.003808, -0.5199, -0.8395, -0.1577, -0.3605, -0.932, -0.03698, 0.1584, -0.9853, 0.064, -0.4823, -0.4823, 0.7313, -0.6407, -0.6408, 0.4229, -0.5199, -0.8395, -0.1577, -0.4823, -0.4823, 0.7313, -0.6301, -0.261, 0.7313, -0.8372, -0.3468, 0.4229, -0.6407, -0.6408, 0.4229, -0.6301, -0.261, 0.7313, -0.682, 0.0, 0.7313, -0.9062, -3.357e-05, 0.4229, -0.8372, -0.3468, 0.4229, -0.682, 0.0, 0.7313, -0.6301, 0.261, 0.7313, -0.8372, 0.3467, 0.4229, -0.9062, -3.357e-05, 0.4229, -0.6301, 0.261, 0.7313, -0.4823, 0.4823, 0.7313, -0.6408, 0.6407, 0.4229, -0.8372, 0.3467, 0.4229, -0.4823, 0.4823, 0.7313, -0.261, 0.6301, 0.7313, -0.3468, 0.8372, 0.4229, -0.6408, 0.6407, 0.4229, -0.261, 0.6301, 0.7313, -7.515e-09, 0.682, 0.7313, -3.358e-05, 0.9062, 0.4229, -0.3468, 0.8372, 0.4229, -7.515e-09, 0.682, 0.7313, 0.261, 0.6301, 0.7313, 0.3467, 0.8372, 0.4229, -3.358e-05, 0.9062, 0.4229, 0.261, 0.6301, 0.7313, 0.4823, 0.4823, 0.7313, 0.6407, 0.6408, 0.4229, 0.3467, 0.8372, 0.4229, 0.4823, 0.4823, 0.7313, 0.6301, 0.261, 0.7313, 0.8372, 0.3468, 0.4229, 0.6407, 0.6408, 0.4229, 0.6301, 0.261, 0.7313, 0.682, 0.0, 0.7313, 0.9062, 3.357e-05, 0.4229, 0.8372, 0.3468, 0.4229, 0.682, 0.0, 0.7313, 0.6301, -0.261, 0.7313, 0.8372, -0.3467, 0.4229, 0.9062, 3.357e-05, 0.4229, 0.6301, -0.261, 0.7313, 0.4823, -0.4823, 0.7313, 0.6408, -0.6407, 0.4229, 0.8372, -0.3467, 0.4229, 0.4823, -0.4823, 0.7313, 0.3078, -0.742, 0.5955, 0.5198, -0.8396, -0.1578, 0.6408, -0.6407, 0.4229, 0.4094, -0.9116, -0.03697, 0.122, -0.9924, -0.01398, -5.532e-06, -0.9999, -0.01405, 6.687e-11, -0.9983, -0.05823, 1.538e-05, -0.4874, 0.8732, 0.1865, -0.4503, 0.8732, 0.3447, -0.3447, 0.8732, 0.4503, -0.1865, 0.8732, 0.4874, 1.536e-05, 0.8732, 0.4503, 0.1865, 0.8732, 0.3447, 0.3447, 0.8732, 0.1865, 0.4503, 0.8732, -1.536e-05, 0.4874, 0.8732, -0.1865, 0.4503, 0.8732, -0.3447, 0.3447, 0.8732, -0.4503, 0.1865, 0.8732, -0.4874, -1.536e-05, 0.8732, -0.4503, -0.1865, 0.8732, -0.3447, -0.3447, 0.8732, -0.1865, -0.4503, 0.8732, 0.1865, -0.4503, 0.8732, 1.538e-05, -0.4874, 0.8732, -0.2482, -0.952, -0.179, 0.3078, -0.742, 0.5955, 0.3447, -0.3447, 0.8732, 0.1865, -0.4503, 0.8732, 0.3078, -0.742, 0.5955, 0.4823, -0.4823, 0.7313, 0.4503, -0.1865, 0.8732, 0.3447, -0.3447, 0.8732, 0.4823, -0.4823, 0.7313, 0.6301, -0.261, 0.7313, 0.4874, 1.536e-05, 0.8732, 0.4503, -0.1865, 0.8732, 0.6301, -0.261, 0.7313, 0.682, 0.0, 0.7313, 0.4503, 0.1865, 0.8732, 0.4874, 1.536e-05, 0.8732, 0.682, 0.0, 0.7313, 0.6301, 0.261, 0.7313, 0.3447, 0.3447, 0.8732, 0.4503, 0.1865, 0.8732, 0.6301, 0.261, 0.7313, 0.4823, 0.4823, 0.7313, 0.1865, 0.4503, 0.8732, 0.3447, 0.3447, 0.8732, 0.4823, 0.4823, 0.7313, 0.261, 0.6301, 0.7313, -1.536e-05, 0.4874, 0.8732, 0.1865, 0.4503, 0.8732, 0.261, 0.6301, 0.7313, -7.515e-09, 0.682, 0.7313, -0.1865, 0.4503, 0.8732, -1.536e-05, 0.4874, 0.8732, -7.515e-09, 0.682, 0.7313, -0.261, 0.6301, 0.7313, -0.3447, 0.3447, 0.8732, -0.1865, 0.4503, 0.8732, -0.261, 0.6301, 0.7313, -0.4823, 0.4823, 0.7313, -0.4503, 0.1865, 0.8732, -0.3447, 0.3447, 0.8732, -0.4823, 0.4823, 0.7313, -0.6301, 0.261, 0.7313, -0.4874, -1.536e-05, 0.8732, -0.4503, 0.1865, 0.8732, -0.6301, 0.261, 0.7313, -0.682, 0.0, 0.7313, -0.4503, -0.1865, 0.8732, -0.4874, -1.536e-05, 0.8732, -0.682, 0.0, 0.7313, -0.6301, -0.261, 0.7313, -0.3447, -0.3447, 0.8732, -0.4503, -0.1865, 0.8732, -0.6301, -0.261, 0.7313, -0.4823, -0.4823, 0.7313, -0.1865, -0.4503, 0.8732, -0.3447, -0.3447, 0.8732, -0.4823, -0.4823, 0.7313, 0.1584, -0.9853, 0.064, 1.538e-05, -0.4874, 0.8732, -0.1865, -0.4503, 0.8732, 0.1584, -0.9853, 0.064, -0.2482, -0.952, -0.179, -0.5199, -0.8395, -0.1577, -0.6407, -0.6408, 0.4229, -0.7071, -0.7071, -0.005792, -0.3605, -0.932, -0.03698, -0.6407, -0.6408, 0.4229, -0.8372, -0.3468, 0.4229, -0.9239, -0.3827, -0.005792, -0.7071, -0.7071, -0.005792, -0.8372, -0.3468, 0.4229, -0.9062, -3.357e-05, 0.4229, -1.0, -1.467e-06, -0.005792, -0.9239, -0.3827, -0.005792, -0.9062, -3.357e-05, 0.4229, -0.8372, 0.3467, 0.4229, -0.9239, 0.3827, -0.005792, -1.0, -1.467e-06, -0.005792, -0.8372, 0.3467, 0.4229, -0.6408, 0.6407, 0.4229, -0.7071, 0.7071, -0.005792, -0.9239, 0.3827, -0.005792, -0.6408, 0.6407, 0.4229, -0.3468, 0.8372, 0.4229, -0.3827, 0.9239, -0.005792, -0.7071, 0.7071, -0.005792, -0.3468, 0.8372, 0.4229, -3.358e-05, 0.9062, 0.4229, -1.469e-06, 1.0, -0.005792, -0.3827, 0.9239, -0.005792, -3.358e-05, 0.9062, 0.4229, 0.3467, 0.8372, 0.4229, 0.3827, 0.9239, -0.005792, -1.469e-06, 1.0, -0.005792, 0.3467, 0.8372, 0.4229, 0.6407, 0.6408, 0.4229, 0.7071, 0.7071, -0.005792, 0.3827, 0.9239, -0.005792, 0.6407, 0.6408, 0.4229, 0.8372, 0.3468, 0.4229, 0.9239, 0.3827, -0.005792, 0.7071, 0.7071, -0.005792, 0.8372, 0.3468, 0.4229, 0.9062, 3.357e-05, 0.4229, 1.0, 1.467e-06, -0.005792, 0.9239, 0.3827, -0.005792, 0.9062, 3.357e-05, 0.4229, 0.8372, -0.3467, 0.4229, 0.9239, -0.3827, -0.005792, 1.0, 1.467e-06, -0.005792, 0.8372, -0.3467, 0.4229, 0.6408, -0.6407, 0.4229, 0.7071, -0.7071, -0.005792, 0.9239, -0.3827, -0.005792, 0.6408, -0.6407, 0.4229, 0.5198, -0.8396, -0.1578, 0.4094, -0.9116, -0.03697, 0.7071, -0.7071, -0.005792, 0.1584, -0.9853, 0.064, -0.5199, -0.8395, -0.1577, -0.1575, -0.9875, -0.003808, -0.1207, -0.9927, 0.006599, 1.0, 2.058e-07, 1.69e-07, 1.0, 1.969e-07, 2.049e-07, 1.0, 1.969e-07, 2.049e-07, 1.0, 2.058e-07, 1.69e-07, 1.0, 2.201e-07, 5.318e-08, 1.0, 2.317e-07, 8.352e-08, 1.0, 2.317e-07, 8.352e-08, 1.0, 2.201e-07, 5.318e-08, 1.0, 2.363e-07, 1.106e-07, 1.0, 2.058e-07, 1.69e-07, 1.0, 2.058e-07, 1.69e-07, 1.0, 2.363e-07, 1.106e-07, 1.0, 2.317e-07, 8.352e-08, 1.0, 2.363e-07, 1.106e-07, 1.0, 2.363e-07, 1.106e-07, 1.0, 2.317e-07, 8.352e-08, 1.0, 2.541e-07, 1.82e-07, 1.0, 2.201e-07, 5.318e-08, 1.0, 2.201e-07, 5.318e-08, 1.0, 2.541e-07, 1.82e-07, 1.0, 2.454e-07, 1.065e-06, 1.0, 2.541e-07, 1.82e-07, 1.0, 2.541e-07, 1.82e-07, 1.0, 2.454e-07, 1.065e-06, 1.0, 2.543e-07, 4.139e-07, 1.0, 2.454e-07, 1.065e-06, 1.0, 2.454e-07, 1.065e-06, 1.0, 2.543e-07, 4.139e-07, 0.1574, -0.7441, -0.6492, -0.02054, -0.9202, -0.3908, -2.454e-07, -0.5315, -0.8471, 0.2034, -0.491, -0.8471, -0.0767, -0.1852, -0.9797, -3.768e-07, -0.2004, -0.9797, -2.454e-07, -0.5315, -0.8471, -0.2034, -0.491, -0.8471, -0.1417, -0.1417, -0.9797, -0.0767, -0.1852, -0.9797, -0.2034, -0.491, -0.8471, -0.3758, -0.3758, -0.8471, -0.1852, -0.0767, -0.9797, -0.1417, -0.1417, -0.9797, -0.3758, -0.3758, -0.8471, -0.491, -0.2034, -0.8471, -0.2004, -3.029e-08, -0.9797, -0.1852, -0.0767, -0.9797, -0.491, -0.2034, -0.8471, -0.5315, -2.086e-08, -0.8471, -0.1852, 0.0767, -0.9797, -0.2004, -3.029e-08, -0.9797, -0.5315, -2.086e-08, -0.8471, -0.491, 0.2034, -0.8471, -0.1417, 0.1417, -0.9797, -0.1852, 0.0767, -0.9797, -0.491, 0.2034, -0.8471, -0.3758, 0.3758, -0.8471, -0.0767, 0.1852, -0.9797, -0.1417, 0.1417, -0.9797, -0.3758, 0.3758, -0.8471, -0.2034, 0.491, -0.8471, -1.659e-07, 0.2004, -0.9797, -0.0767, 0.1852, -0.9797, -0.2034, 0.491, -0.8471, 7.238e-08, 0.5315, -0.8471, 0.07669, 0.1852, -0.9797, -1.659e-07, 0.2004, -0.9797, 7.238e-08, 0.5315, -0.8471, 0.2034, 0.491, -0.8471, 0.1417, 0.1417, -0.9797, 0.07669, 0.1852, -0.9797, 0.2034, 0.491, -0.8471, 0.3758, 0.3758, -0.8471, 0.1852, 0.0767, -0.9797, 0.1417, 0.1417, -0.9797, 0.3758, 0.3758, -0.8471, 0.491, 0.2034, -0.8471, 0.2004, 8.481e-09, -0.9797, 0.1852, 0.0767, -0.9797, 0.491, 0.2034, -0.8471, 0.5315, 4.907e-09, -0.8471, 0.1852, -0.0767, -0.9797, 0.2004, 8.481e-09, -0.9797, 0.5315, 4.907e-09, -0.8471, 0.491, -0.2034, -0.8471, 0.1417, -0.1417, -0.9797, 0.1852, -0.0767, -0.9797, 0.491, -0.2034, -0.8471, 0.3758, -0.3758, -0.8471, 0.0767, -0.1852, -0.9797, 0.1417, -0.1417, -0.9797, 0.3758, -0.3758, -0.8471, 0.2034, -0.491, -0.8471, -3.768e-07, -0.2004, -0.9797, 0.0767, -0.1852, -0.9797, 0.2034, -0.491, -0.8471, -2.454e-07, -0.5315, -0.8471, -0.0767, -0.1852, -0.9797, -0.1417, -0.1417, -0.9797, -0.1852, -0.0767, -0.9797, -0.2004, -3.029e-08, -0.9797, -0.1852, 0.0767, -0.9797, -0.1417, 0.1417, -0.9797, -0.0767, 0.1852, -0.9797, -1.659e-07, 0.2004, -0.9797, 0.07669, 0.1852, -0.9797, 0.1417, 0.1417, -0.9797, 0.1852, 0.0767, -0.9797, 0.2004, 8.481e-09, -0.9797, 0.1852, -0.0767, -0.9797, 0.1417, -0.1417, -0.9797, 0.0767, -0.1852, -0.9797, -3.768e-07, -0.2004, -0.9797, 0.3078, -0.742, 0.5955, -0.2482, -0.952, -0.179, -2.487e-06, -1.0, 0.006252, 0.1207, -0.9927, 0.006606, -5.532e-06, -0.9999, -0.01405, -0.122, -0.9924, -0.01396, -0.3605, -0.932, -0.03698, 6.687e-11, -0.9983, -0.05823, 0.5198, -0.8396, -0.1578, 0.1575, -0.9875, -0.003821, 0.122, -0.9924, -0.01398, 0.4094, -0.9116, -0.03697, 0.5198, -0.8396, -0.1578, 0.3078, -0.742, 0.5955, 0.1207, -0.9927, 0.006606, 0.1575, -0.9875, -0.003821, -0.2482, -0.952, -0.179, 0.1584, -0.9853, 0.064, -0.1207, -0.9927, 0.006599, -2.487e-06, -1.0, 0.006252])] * 3)])
me_cylinder_002 = bpy.data.meshes.new('Cylinder.002')
me_cylinder_002.from_pydata([(0.3348, 0.8084, -0.2), (-3.813e-08, 0.875, -0.2), (0.6187, 0.6187, -0.2), (0.8084, 0.3348, -0.2), (0.875, -2.268e-09, -0.2), (0.8084, -0.3348, -0.2), (0.6187, -0.6187, -0.2), (0.3348, -0.8084, -0.2), (-3.813e-08, -0.875, -0.2), (-0.3348, -0.8084, -0.2), (-0.6187, -0.6187, -0.2), (-0.8084, -0.3348, -0.2), (-0.875, -2.268e-09, -0.2), (-0.8084, 0.3348, -0.2), (-0.6187, 0.6187, -0.2), (-0.3348, 0.8084, -0.2), (0.3348, 0.8084, 0.2), (-3.813e-08, 0.875, 0.2), (0.6187, 0.6187, 0.2), (0.8084, 0.3348, 0.2), (0.875, -2.268e-09, 0.2), (0.8084, -0.3348, 0.2), (0.6187, -0.6187, 0.2), (0.3348, -0.8084, 0.2), (-3.813e-08, -0.875, 0.2), (-0.3348, -0.8084, 0.2), (-0.6187, -0.6187, 0.2), (-0.8084, -0.3348, 0.2), (-0.875, -2.268e-09, 0.2), (-0.8084, 0.3348, 0.2), (-0.6187, 0.6187, 0.2), (-0.3348, 0.8084, 0.2), (0.2642, 0.638, -0.2), (-3.813e-08, 0.6905, -0.2), (0.4883, 0.4883, -0.2), (0.638, 0.2642, -0.2), (0.6905, -2.188e-08, -0.2), (0.638, -0.2642, -0.2), (0.4883, -0.4883, -0.2), (0.2642, -0.638, -0.2), (-3.813e-08, -0.6905, -0.2), (-0.2642, -0.638, -0.2), (-0.4883, -0.4883, -0.2), (-0.638, -0.2642, -0.2), (-0.6905, -5.07e-09, -0.2), (-0.638, 0.2642, -0.2), (-0.4883, 0.4883, -0.2), (-0.2642, 0.638, -0.2), (0.2642, 0.638, 0.2), (-3.813e-08, 0.6905, 0.2), (0.4883, 0.4883, 0.2), (0.638, 0.2642, 0.2), (0.6905, -2.188e-08, 0.2), (0.638, -0.2642, 0.2), (0.4883, -0.4883, 0.2), (0.2642, -0.638, 0.2), (-3.813e-08, -0.6905, 0.2), (-0.2642, -0.638, 0.2), (-0.4883, -0.4883, 0.2), (-0.638, -0.2642, 0.2), (-0.6905, -5.07e-09, 0.2), (-0.638, 0.2642, 0.2), (-0.4883, 0.4883, 0.2), (-0.2642, 0.638, 0.2)], [], [(49, 33, 32, 48), (15, 14, 30, 31), (8, 7, 23, 24), (0, 1, 17, 16), (1, 15, 31, 17), (9, 8, 24, 25), (2, 0, 16, 18), (10, 9, 25, 26), (3, 2, 18, 19), (11, 10, 26, 27), (4, 3, 19, 20), (12, 11, 27, 28), (5, 4, 20, 21), (13, 12, 28, 29), (6, 5, 21, 22), (14, 13, 29, 30), (7, 6, 22, 23), (32, 33, 1, 0), (34, 32, 0, 2), (35, 34, 2, 3), (36, 35, 3, 4), (37, 36, 4, 5), (38, 37, 5, 6), (39, 38, 6, 7), (40, 39, 7, 8), (41, 40, 8, 9), (42, 41, 9, 10), (43, 42, 10, 11), (44, 43, 11, 12), (45, 44, 12, 13), (46, 45, 13, 14), (47, 46, 14, 15), (33, 47, 15, 1), (49, 48, 16, 17), (48, 50, 18, 16), (50, 51, 19, 18), (51, 52, 20, 19), (52, 53, 21, 20), (53, 54, 22, 21), (54, 55, 23, 22), (55, 56, 24, 23), (56, 57, 25, 24), (57, 58, 26, 25), (58, 59, 27, 26), (59, 60, 28, 27), (60, 61, 29, 28), (61, 62, 30, 29), (62, 63, 31, 30), (63, 49, 17, 31), (48, 32, 34, 50), (50, 34, 35, 51), (51, 35, 36, 52), (52, 36, 37, 53), (53, 37, 38, 54), (54, 38, 39, 55), (55, 39, 40, 56), (56, 40, 41, 57), (57, 41, 42, 58), (58, 42, 43, 59), (59, 43, 44, 60), (60, 44, 45, 61), (61, 45, 46, 62), (62, 46, 47, 63), (63, 47, 33, 49)])
me_cylinder_002.polygons.foreach_set('use_smooth', [True] * 64)
_uv = me_cylinder_002.uv_layers.new(name='UVMap')
_uv.uv.foreach_set('vector', [1.615, -0.7793, 1.68, -0.7837, 1.683, -0.7348, 1.618, -0.7316, 1.706, -0.8357, 1.701, -0.8855, 1.766, -0.8935, 1.771, -0.8418, 1.709, -0.3883, 1.713, -0.4379, 1.777, -0.4348, 1.774, -0.3839, 1.712, -0.7365, 1.71, -0.786, 1.774, -0.7907, 1.778, -0.7395, 1.71, -0.786, 1.706, -0.8357, 1.771, -0.8418, 1.774, -0.7907, 1.705, -0.3385, 1.709, -0.3883, 1.774, -0.3839, 1.771, -0.3326, 1.713, -0.6867, 1.712, -0.7365, 1.778, -0.7395, 1.779, -0.6885, 1.702, -0.2885, 1.705, -0.3385, 1.771, -0.3326, 1.765, -0.2811, 1.715, -0.6368, 1.713, -0.6867, 1.779, -0.6885, 1.78, -0.6378, 1.695, -0.2381, 1.702, -0.2885, 1.765, -0.2811, 1.759, -0.2291, 1.714, -0.5872, 1.715, -0.6368, 1.78, -0.6378, 1.78, -0.587, 1.685, -0.1857, 1.695, -0.2381, 1.759, -0.2291, 1.753, -0.175, 1.715, -0.5372, 1.714, -0.5872, 1.78, -0.587, 1.779, -0.5366, 1.695, -0.9356, 1.684, -0.988, 1.751, -0.9994, 1.758, -0.9458, 1.713, -0.4877, 1.715, -0.5372, 1.779, -0.5366, 1.779, -0.4857, 1.701, -0.8855, 1.695, -0.9356, 1.758, -0.9458, 1.766, -0.8935, 1.713, -0.4379, 1.713, -0.4877, 1.779, -0.4857, 1.777, -0.4348, 1.683, -0.7348, 1.68, -0.7837, 1.71, -0.786, 1.712, -0.7365, 1.685, -0.6857, 1.683, -0.7348, 1.712, -0.7365, 1.713, -0.6867, 1.685, -0.6364, 1.685, -0.6857, 1.713, -0.6867, 1.715, -0.6368, 1.686, -0.5871, 1.685, -0.6364, 1.715, -0.6368, 1.714, -0.5872, 1.684, -0.5377, 1.686, -0.5871, 1.714, -0.5872, 1.715, -0.5372, 1.684, -0.4885, 1.684, -0.5377, 1.715, -0.5372, 1.713, -0.4877, 1.682, -0.4392, 1.684, -0.4885, 1.713, -0.4877, 1.713, -0.4379, 1.68, -0.3901, 1.682, -0.4392, 1.713, -0.4379, 1.709, -0.3883, 1.677, -0.3414, 1.68, -0.3901, 1.709, -0.3883, 1.705, -0.3385, 1.671, -0.293, 1.677, -0.3414, 1.705, -0.3385, 1.702, -0.2885, 1.666, -0.2456, 1.671, -0.293, 1.702, -0.2885, 1.695, -0.2381, 1.657, -0.201, 1.666, -0.2456, 1.695, -0.2381, 1.685, -0.1857, 1.665, -0.9279, 1.657, -0.9724, 1.684, -0.988, 1.695, -0.9356, 1.672, -0.8807, 1.665, -0.9279, 1.695, -0.9356, 1.701, -0.8855, 1.677, -0.8325, 1.672, -0.8807, 1.701, -0.8855, 1.706, -0.8357, 1.68, -0.7837, 1.677, -0.8325, 1.706, -0.8357, 1.71, -0.786, 1.805, -0.7927, 1.806, -0.7405, 1.778, -0.7395, 1.774, -0.7907, 1.806, -0.7405, 1.808, -0.6897, 1.779, -0.6885, 1.778, -0.7395, 1.808, -0.6897, 1.809, -0.6388, 1.78, -0.6378, 1.779, -0.6885, 1.809, -0.6388, 1.81, -0.5877, 1.78, -0.587, 1.78, -0.6378, 1.81, -0.5877, 1.81, -0.5364, 1.779, -0.5366, 1.78, -0.587, 1.81, -0.5364, 1.807, -0.485, 1.779, -0.4857, 1.779, -0.5366, 1.807, -0.485, 1.807, -0.4342, 1.777, -0.4348, 1.779, -0.4857, 1.807, -0.4342, 1.805, -0.3821, 1.774, -0.3839, 1.777, -0.4348, 1.805, -0.3821, 1.799, -0.3303, 1.771, -0.3326, 1.774, -0.3839, 1.799, -0.3303, 1.795, -0.2789, 1.765, -0.2811, 1.771, -0.3326, 1.795, -0.2789, 1.788, -0.2278, 1.759, -0.2291, 1.765, -0.2811, 1.788, -0.2278, 1.785, -0.1803, 1.753, -0.175, 1.759, -0.2291, 1.781, -0.9954, 1.787, -0.9491, 1.758, -0.9458, 1.751, -0.9994, 1.787, -0.9491, 1.795, -0.8975, 1.766, -0.8935, 1.758, -0.9458, 1.795, -0.8975, 1.8, -0.8451, 1.771, -0.8418, 1.766, -0.8935, 1.8, -0.8451, 1.805, -0.7927, 1.774, -0.7907, 1.771, -0.8418, 1.618, -0.7316, 1.683, -0.7348, 1.685, -0.6857, 1.619, -0.6838, 1.619, -0.6838, 1.685, -0.6857, 1.685, -0.6364, 1.62, -0.6356, 1.62, -0.6356, 1.685, -0.6364, 1.686, -0.5871, 1.62, -0.5871, 1.62, -0.5871, 1.686, -0.5871, 1.684, -0.5377, 1.62, -0.5387, 1.62, -0.5387, 1.684, -0.5377, 1.684, -0.4885, 1.619, -0.4903, 1.619, -0.4903, 1.684, -0.4885, 1.682, -0.4392, 1.617, -0.4424, 1.617, -0.4424, 1.682, -0.4392, 1.68, -0.3901, 1.615, -0.3946, 1.615, -0.3946, 1.68, -0.3901, 1.677, -0.3414, 1.612, -0.3476, 1.612, -0.3476, 1.677, -0.3414, 1.671, -0.293, 1.607, -0.3016, 1.607, -0.3016, 1.671, -0.293, 1.666, -0.2456, 1.601, -0.2565, 1.601, -0.2565, 1.666, -0.2456, 1.657, -0.201, 1.594, -0.213, 1.594, -0.9619, 1.657, -0.9724, 1.665, -0.9279, 1.601, -0.9176, 1.601, -0.9176, 1.665, -0.9279, 1.672, -0.8807, 1.607, -0.8723, 1.607, -0.8723, 1.672, -0.8807, 1.677, -0.8325, 1.612, -0.8262, 1.612, -0.8262, 1.677, -0.8325, 1.68, -0.7837, 1.615, -0.7793])
me_cylinder_002.update()
me_cylinder_003 = bpy.data.meshes.new('Cylinder.003')
me_cylinder_003.from_pydata([(0.2642, 0.638, -0.1193), (-4.636e-08, 0.6905, -0.1193), (0.4883, 0.4883, -0.1193), (0.638, 0.2642, -0.1193), (0.6905, -2.965e-08, -0.1193), (0.638, -0.2642, -0.1193), (0.4883, -0.4883, -0.1193), (0.2642, -0.638, -0.1193), (-4.636e-08, -0.6905, -0.1193), (-0.2642, -0.638, -0.1193), (-0.4883, -0.4883, -0.1193), (-0.638, -0.2642, -0.1193), (-0.6905, -1.283e-08, -0.1193), (-0.638, 0.2642, -0.1193), (-0.4883, 0.4883, -0.1193), (-0.2642, 0.638, -0.1193), (0.2642, 0.638, 0.1193), (-4.636e-08, 0.6905, 0.1193), (0.4883, 0.4883, 0.1193), (0.638, 0.2642, 0.1193), (0.6905, -2.965e-08, 0.1193), (0.638, -0.2642, 0.1193), (0.4883, -0.4883, 0.1193), (0.2642, -0.638, 0.1193), (-4.636e-08, -0.6905, 0.1193), (-0.2642, -0.638, 0.1193), (-0.4883, -0.4883, 0.1193), (-0.638, -0.2642, 0.1193), (-0.6905, -1.283e-08, 0.1193), (-0.638, 0.2642, 0.1193), (-0.4883, 0.4883, 0.1193), (-0.2642, 0.638, 0.1193), (7.047e-08, 0.09388, -0.1978), (-4.636e-08, 0.4617, -0.163), (0.1767, 0.4266, -0.163), (0.03592, 0.08673, -0.1978), (0.3265, 0.3265, -0.163), (0.06638, 0.06638, -0.1978), (0.4266, 0.1767, -0.163), (0.08673, 0.03592, -0.1978), (0.4617, -5.571e-08, -0.163), (0.09388, -8.04e-08, -0.1978), (0.4266, -0.1767, -0.163), (0.08673, -0.03592, -0.1978), (0.3265, -0.3265, -0.163), (0.06638, -0.06638, -0.1978), (0.1767, -0.4266, -0.163), (0.03593, -0.08673, -0.1978), (-7.069e-08, -0.4617, -0.163), (-9.717e-08, -0.09388, -0.1978), (-0.1767, -0.4266, -0.163), (-0.03593, -0.08673, -0.1978), (-0.3265, -0.3265, -0.163), (-0.06638, -0.06638, -0.1978), (-0.4266, -0.1767, -0.163), (-0.08673, -0.03593, -0.1978), (-0.4617, 6.285e-09, -0.163), (-0.09388, 9.841e-08, -0.1978), (-0.4266, 0.1767, -0.163), (-0.08673, 0.03593, -0.1978), (-0.3265, 0.3265, -0.163), (-0.06638, 0.06638, -0.1978), (-0.1767, 0.4266, -0.163), (-0.03593, 0.08673, -0.1978), (0.03592, 0.08673, 0.1978), (0.1767, 0.4266, 0.163), (-4.636e-08, 0.4617, 0.163), (6.674e-08, 0.09388, 0.1978), (0.06638, 0.06638, 0.1978), (0.3265, 0.3265, 0.163), (0.08673, 0.03592, 0.1978), (0.4266, 0.1767, 0.163), (0.09388, -7.668e-08, 0.1978), (0.4617, -5.571e-08, 0.163), (0.08673, -0.03592, 0.1978), (0.4266, -0.1767, 0.163), (0.06638, -0.06638, 0.1978), (0.3265, -0.3265, 0.163), (0.03593, -0.08673, 0.1978), (0.1767, -0.4266, 0.163), (-1.046e-07, -0.09388, 0.1978), (-7.069e-08, -0.4617, 0.163), (-0.03593, -0.08673, 0.1978), (-0.1767, -0.4266, 0.163), (-0.06638, -0.06638, 0.1978), (-0.3265, -0.3265, 0.163), (-0.08673, -0.03593, 0.1978), (-0.4266, -0.1767, 0.163), (-0.09388, 9.096e-08, 0.1978), (-0.4617, 6.285e-09, 0.163), (-0.08673, 0.03593, 0.1978), (-0.4266, 0.1767, 0.163), (-0.06638, 0.06638, 0.1978), (-0.3265, 0.3265, 0.163), (-0.03593, 0.08673, 0.1978), (-0.1767, 0.4266, 0.163)], [], [(31, 15, 14, 30), (17, 1, 15, 31), (30, 14, 13, 29), (29, 13, 12, 28), (28, 12, 11, 27), (27, 11, 10, 26), (26, 10, 9, 25), (25, 9, 8, 24), (24, 8, 7, 23), (23, 7, 6, 22), (22, 6, 5, 21), (21, 5, 4, 20), (20, 4, 3, 19), (19, 3, 2, 18), (18, 2, 0, 16), (16, 0, 1, 17), (65, 69, 18, 16), (33, 62, 15, 1), (35, 37, 39, 41, 43, 45, 47, 49, 51, 53, 55, 57, 59, 61, 63, 32), (38, 36, 2, 3), (40, 38, 3, 4), (42, 40, 4, 5), (44, 42, 5, 6), (46, 44, 6, 7), (48, 46, 7, 8), (50, 48, 8, 9), (52, 50, 9, 10), (54, 52, 10, 11), (56, 54, 11, 12), (58, 56, 12, 13), (60, 58, 13, 14), (62, 60, 14, 15), (66, 65, 16, 17), (36, 34, 0, 2), (64, 67, 94, 92, 90, 88, 86, 84, 82, 80, 78, 76, 74, 72, 70, 68), (95, 66, 17, 31), (71, 73, 20, 19), (73, 75, 21, 20), (75, 77, 22, 21), (77, 79, 23, 22), (79, 81, 24, 23), (81, 83, 25, 24), (83, 85, 26, 25), (85, 87, 27, 26), (87, 89, 28, 27), (89, 91, 29, 28), (91, 93, 30, 29), (93, 95, 31, 30), (69, 71, 19, 18), (35, 32, 33, 34), (37, 35, 34, 36), (39, 37, 36, 38), (41, 39, 38, 40), (43, 41, 40, 42), (45, 43, 42, 44), (47, 45, 44, 46), (49, 47, 46, 48), (51, 49, 48, 50), (53, 51, 50, 52), (55, 53, 52, 54), (57, 55, 54, 56), (59, 57, 56, 58), (61, 59, 58, 60), (63, 61, 60, 62), (32, 63, 62, 33), (65, 66, 67, 64), (69, 65, 64, 68), (71, 69, 68, 70), (73, 71, 70, 72), (75, 73, 72, 74), (77, 75, 74, 76), (79, 77, 76, 78), (81, 79, 78, 80), (83, 81, 80, 82), (85, 83, 82, 84), (87, 85, 84, 86), (89, 87, 86, 88), (91, 89, 88, 90), (93, 91, 90, 92), (95, 93, 92, 94), (66, 95, 94, 67), (34, 33, 1, 0)])
me_cylinder_003.polygons.foreach_set('use_smooth', [True] * 82)
_uv = me_cylinder_003.uv_layers.new(name='UVMap')
_uv.uv.foreach_set('vector', [1.739, 0.9028, 1.778, 0.9041, 1.775, 0.95, 1.736, 0.9446, 1.739, 0.8601, 1.777, 0.859, 1.778, 0.9041, 1.739, 0.9028, 1.736, 0.9446, 1.775, 0.95, 1.765, 0.9954, 1.728, 0.9856, 1.728, 0.9856, 1.765, 0.9954, 1.751, 1.038, 1.715, 1.026, 1.741, 0.3313, 1.778, 0.3429, 1.765, 0.3837, 1.728, 0.374, 1.728, 0.374, 1.765, 0.3837, 1.757, 0.4247, 1.718, 0.4194, 1.718, 0.4194, 1.757, 0.4247, 1.754, 0.4666, 1.715, 0.4652, 1.715, 0.4652, 1.754, 0.4666, 1.754, 0.5093, 1.715, 0.5103, 1.715, 0.5103, 1.754, 0.5093, 1.756, 0.5525, 1.718, 0.5547, 1.718, 0.5547, 1.756, 0.5525, 1.759, 0.5959, 1.721, 0.5986, 1.721, 0.5986, 1.759, 0.5959, 1.763, 0.6396, 1.724, 0.6424, 1.724, 0.6424, 1.763, 0.6396, 1.766, 0.6832, 1.727, 0.6861, 1.727, 0.6861, 1.766, 0.6832, 1.769, 0.727, 1.73, 0.7298, 1.73, 0.7298, 1.769, 0.727, 1.772, 0.7707, 1.733, 0.7734, 1.733, 0.7734, 1.772, 0.7707, 1.775, 0.8147, 1.736, 0.8169, 1.736, 0.8169, 1.775, 0.8147, 1.777, 0.859, 1.739, 0.8601, 1.617, 1.329, 1.617, 1.3, 1.654, 1.292, 1.654, 1.336, 1.606, 1.579, 1.617, 1.552, 1.654, 1.559, 1.637, 1.6, 1.552, 1.55, 1.546, 1.552, 1.54, 1.552, 1.535, 1.55, 1.531, 1.546, 1.528, 1.54, 1.528, 1.534, 1.531, 1.529, 1.535, 1.524, 1.54, 1.522, 1.546, 1.522, 1.552, 1.524, 1.556, 1.529, 1.558, 1.534, 1.558, 1.54, 1.556, 1.546, 1.529, 1.611, 1.558, 1.611, 1.565, 1.648, 1.521, 1.648, 1.501, 1.6, 1.529, 1.611, 1.521, 1.648, 1.48, 1.631, 1.481, 1.579, 1.501, 1.6, 1.48, 1.631, 1.449, 1.6, 1.47, 1.552, 1.481, 1.579, 1.449, 1.6, 1.432, 1.559, 1.47, 1.522, 1.47, 1.552, 1.432, 1.559, 1.432, 1.515, 1.481, 1.495, 1.47, 1.522, 1.432, 1.515, 1.449, 1.474, 1.502, 1.475, 1.481, 1.495, 1.449, 1.474, 1.481, 1.443, 1.529, 1.463, 1.502, 1.475, 1.481, 1.443, 1.521, 1.426, 1.558, 1.463, 1.529, 1.463, 1.521, 1.426, 1.565, 1.426, 1.585, 1.475, 1.558, 1.463, 1.565, 1.426, 1.606, 1.443, 1.606, 1.495, 1.585, 1.475, 1.606, 1.443, 1.637, 1.474, 1.617, 1.522, 1.606, 1.495, 1.637, 1.474, 1.654, 1.515, 1.617, 1.552, 1.617, 1.522, 1.654, 1.515, 1.654, 1.559, 1.606, 1.356, 1.617, 1.329, 1.654, 1.336, 1.637, 1.377, 1.558, 1.611, 1.585, 1.6, 1.606, 1.631, 1.565, 1.648, 1.558, 1.317, 1.556, 1.323, 1.552, 1.327, 1.546, 1.329, 1.54, 1.329, 1.535, 1.327, 1.531, 1.323, 1.528, 1.317, 1.528, 1.311, 1.531, 1.306, 1.535, 1.302, 1.54, 1.299, 1.546, 1.299, 1.552, 1.302, 1.556, 1.306, 1.558, 1.311, 1.585, 1.377, 1.606, 1.356, 1.637, 1.377, 1.606, 1.408, 1.606, 1.273, 1.585, 1.252, 1.606, 1.22, 1.637, 1.252, 1.585, 1.252, 1.558, 1.241, 1.565, 1.203, 1.606, 1.22, 1.558, 1.241, 1.529, 1.24, 1.521, 1.203, 1.565, 1.203, 1.529, 1.24, 1.502, 1.252, 1.481, 1.22, 1.521, 1.203, 1.502, 1.252, 1.481, 1.272, 1.449, 1.251, 1.481, 1.22, 1.481, 1.272, 1.47, 1.299, 1.432, 1.292, 1.449, 1.251, 1.47, 1.299, 1.47, 1.329, 1.432, 1.336, 1.432, 1.292, 1.47, 1.329, 1.481, 1.356, 1.449, 1.377, 1.432, 1.336, 1.481, 1.356, 1.501, 1.377, 1.48, 1.408, 1.449, 1.377, 1.501, 1.377, 1.529, 1.388, 1.521, 1.425, 1.48, 1.408, 1.529, 1.388, 1.558, 1.388, 1.565, 1.425, 1.521, 1.425, 1.558, 1.388, 1.585, 1.377, 1.606, 1.408, 1.565, 1.425, 1.617, 1.3, 1.606, 1.273, 1.637, 1.252, 1.654, 1.292, 1.552, 1.55, 1.556, 1.546, 1.606, 1.579, 1.585, 1.6, 1.546, 1.552, 1.552, 1.55, 1.585, 1.6, 1.558, 1.611, 1.54, 1.552, 1.546, 1.552, 1.558, 1.611, 1.529, 1.611, 1.535, 1.55, 1.54, 1.552, 1.529, 1.611, 1.501, 1.6, 1.531, 1.546, 1.535, 1.55, 1.501, 1.6, 1.481, 1.579, 1.528, 1.54, 1.531, 1.546, 1.481, 1.579, 1.47, 1.552, 1.528, 1.534, 1.528, 1.54, 1.47, 1.552, 1.47, 1.522, 1.531, 1.529, 1.528, 1.534, 1.47, 1.522, 1.481, 1.495, 1.535, 1.524, 1.531, 1.529, 1.481, 1.495, 1.502, 1.475, 1.54, 1.522, 1.535, 1.524, 1.502, 1.475, 1.529, 1.463, 1.546, 1.522, 1.54, 1.522, 1.529, 1.463, 1.558, 1.463, 1.552, 1.524, 1.546, 1.522, 1.558, 1.463, 1.585, 1.475, 1.556, 1.529, 1.552, 1.524, 1.585, 1.475, 1.606, 1.495, 1.558, 1.534, 1.556, 1.529, 1.606, 1.495, 1.617, 1.522, 1.558, 1.54, 1.558, 1.534, 1.617, 1.522, 1.617, 1.552, 1.556, 1.546, 1.558, 1.54, 1.617, 1.552, 1.606, 1.579, 1.617, 1.329, 1.606, 1.356, 1.556, 1.323, 1.558, 1.317, 1.617, 1.3, 1.617, 1.329, 1.558, 1.317, 1.558, 1.311, 1.606, 1.273, 1.617, 1.3, 1.558, 1.311, 1.556, 1.306, 1.585, 1.252, 1.606, 1.273, 1.556, 1.306, 1.552, 1.302, 1.558, 1.241, 1.585, 1.252, 1.552, 1.302, 1.546, 1.299, 1.529, 1.24, 1.558, 1.241, 1.546, 1.299, 1.54, 1.299, 1.502, 1.252, 1.529, 1.24, 1.54, 1.299, 1.535, 1.302, 1.481, 1.272, 1.502, 1.252, 1.535, 1.302, 1.531, 1.306, 1.47, 1.299, 1.481, 1.272, 1.531, 1.306, 1.528, 1.311, 1.47, 1.329, 1.47, 1.299, 1.528, 1.311, 1.528, 1.317, 1.481, 1.356, 1.47, 1.329, 1.528, 1.317, 1.531, 1.323, 1.501, 1.377, 1.481, 1.356, 1.531, 1.323, 1.535, 1.327, 1.529, 1.388, 1.501, 1.377, 1.535, 1.327, 1.54, 1.329, 1.558, 1.388, 1.529, 1.388, 1.54, 1.329, 1.546, 1.329, 1.585, 1.377, 1.558, 1.388, 1.546, 1.329, 1.552, 1.327, 1.606, 1.356, 1.585, 1.377, 1.552, 1.327, 1.556, 1.323, 1.585, 1.6, 1.606, 1.579, 1.637, 1.6, 1.606, 1.631])
me_cylinder_003.update()

# ---- objects
ob_outer_spaceship = bpy.data.objects.new('Outer Spaceship', me_cylinder)
ob_spaceship_wings = bpy.data.objects.new('Spaceship Wings', me_cube_001)
ob_inner_spaceship = bpy.data.objects.new('Inner Spaceship', me_cylinder_001)
ob_window = bpy.data.objects.new('Window', me_cylinder_002)
ob_glass = bpy.data.objects.new('Glass', me_cylinder_003)

# ---- transforms, parenting, visibility, modifiers, constraints
ob_outer_spaceship.location = (0.0, 0.0, 0.0)
_m = ob_outer_spaceship.modifiers.new('Smooth by Angle', 'NODES')
_m.node_group = ng_smooth_by_angle
_m.use_pin_to_last = True
_m.show_group_selector = False
ob_spaceship_wings.location = (0.0, 0.0, 0.0)
_m = ob_spaceship_wings.modifiers.new('Mirror', 'MIRROR')
_m.use_axis = (True, True, False)
ob_inner_spaceship.location = (0.0, 0.0, 0.0)
ob_window.location = (1.805e-16, 2.994, -1.407)
ob_window.rotation_euler = (-1.571, -2.22e-16, 2.22e-16)
ob_window.scale = (1.0, 1.0, 1.442)
_m = ob_window.modifiers.new('Smooth by Angle', 'NODES')
_m.node_group = ng_smooth_by_angle
_m.use_pin_to_last = True
_m.show_group_selector = False
ob_glass.location = (1.805e-16, 2.994, -1.407)
ob_glass.rotation_euler = (-1.571, -2.22e-16, 2.22e-16)
ob_glass.scale = (1.0, 1.0, 1.442)
_m = ob_glass.modifiers.new('Smooth by Angle', 'NODES')
_m.node_group = ng_smooth_by_angle
_m.use_pin_to_last = True
_m.show_group_selector = False

# ---- collection membership
col_collection.objects.link(ob_outer_spaceship)
col_collection.objects.link(ob_spaceship_wings)
col_collection.objects.link(ob_inner_spaceship)
col_collection.objects.link(ob_window)
col_collection.objects.link(ob_glass)

# ---- scene / render settings (as saved in the file)
scene.frame_start = 1; scene.frame_end = 250; scene.frame_set(1)
scene.render.engine = 'BLENDER_EEVEE_NEXT'
bpy.context.view_layer.update()

# ---- added for rendering (the .blend has no active camera and no usable light): camera, sun
cam_auto = bpy.data.cameras.new('AutoCamera')
cam_auto.lens = 50.0
cam_auto.sensor_width = 36.0
cam_auto.clip_end = 1000.0
ob_auto_camera = bpy.data.objects.new('AutoCamera', cam_auto)
scene.collection.objects.link(ob_auto_camera)
ob_auto_camera.location = (12.8123, -15.3284, 9.4089)
ob_auto_camera.rotation_euler = (1.09748, -7.21219e-08, 0.694738)
scene.camera = ob_auto_camera
light_auto_sun = bpy.data.lights.new('AutoSun', 'SUN')
light_auto_sun.energy = 3.0
light_auto_sun.angle = 0.0523599
ob_auto_sun = bpy.data.objects.new('AutoSun', light_auto_sun)
scene.collection.objects.link(ob_auto_sun)
ob_auto_sun.rotation_euler = (0.872665, 0.174533, 0.523599)
bpy.context.view_layer.update()
